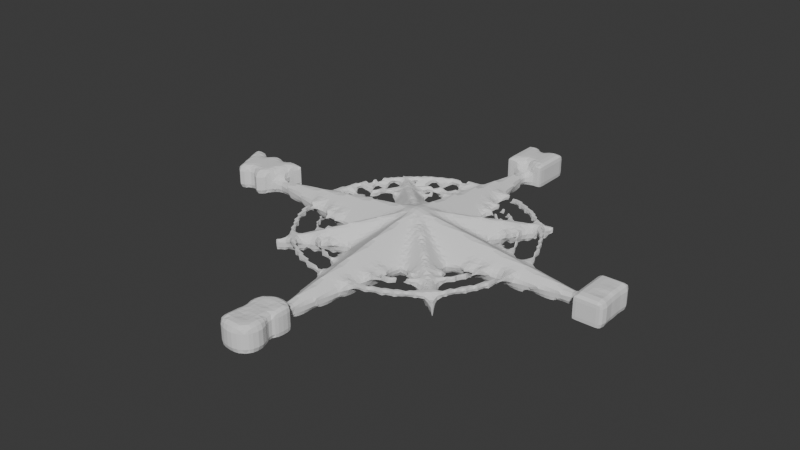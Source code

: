 # Source: Compass.blend  (saved by Blender 4.3.34; exported with 4.5.12 LTS)
import bpy
from mathutils import Matrix  # noqa: F401  (used for matrix-valued properties, if any)

bpy.ops.wm.read_factory_settings(use_empty=True)
scene = bpy.context.scene
scene.name = 'Scene'

# ---- collections
col_collection = bpy.data.collections.new('Collection'); scene.collection.children.link(col_collection)

# ---- world
world_world = bpy.data.worlds.new('World'); scene.world = world_world
world_world.use_nodes = True; world_world.node_tree.nodes.clear()
_N = world_world.node_tree.nodes; _L = world_world.node_tree.links
n0 = _N.new('ShaderNodeOutputWorld'); n0.name = 'World Output'; n0.location = (300, 300)
n1 = _N.new('ShaderNodeBackground'); n1.name = 'Background'; n1.location = (10, 300)
n1.inputs[0].default_value = (0.05088, 0.05088, 0.05088, 1.0)
_L.new(n1.outputs[0], n0.inputs[0])
n0.is_active_output = True
world_world.color = (0.05088, 0.05088, 0.05088)
world_world.sun_shadow_jitter_overblur = 0.0

# ---- meshes
me_text_001 = bpy.data.meshes.new('Text.001')
me_text_001.from_pydata([(0.1813, -0.41, -0.2836), (-0.1145, -0.06939, -0.2836), (-0.1145, -0.41, -0.2836), (-0.4265, -0.41, -0.2836), (-0.4265, 0.492, -0.2836), (-0.1886, 0.492, -0.2836), (0.1135, 0.1468, -0.2836), (0.1135, 0.492, -0.2836), (0.4255, 0.492, -0.2836), (0.4255, -0.41, -0.2836), (0.1813, -0.41, 0.2843), (-0.1145, -0.06939, 0.2843), (-0.1145, -0.41, 0.2843), (-0.4265, -0.41, 0.2843), (-0.4265, 0.492, 0.2843), (-0.1886, 0.492, 0.2843), (0.1135, 0.1468, 0.2843), (0.1135, 0.492, 0.2843), (0.4255, 0.492, 0.2843), (0.4255, -0.41, 0.2843), (0.0, -4.077, 0.5821), (4.0, -4.077, 0.0), (0.0, -0.07661, 0.0), (0.6126, -2.938, 0.0), (1.128, -3.46, 0.0), (2.005, -2.054, 0.0), (-4.0, -4.077, 0.0), (-0.6126, -2.938, 0.0), (-1.128, -3.46, 0.0), (-2.005, -2.054, 0.0), (0.0, -8.077, 0.0), (0.6126, -5.215, 0.0), (1.128, -4.693, 0.0), (2.005, -6.099, 0.0), (-0.6126, -5.215, 0.0), (-1.128, -4.693, 0.0), (-2.005, -6.099, 0.0), (7.7e-10, -4.077, 0.2921), (3.908, -4.077, -0.275), (0.0, -0.1685, -0.2751), (0.5261, -3.026, -0.2625), (1.041, -3.547, -0.2624), (1.918, -2.141, -0.2625), (-3.908, -4.077, -0.275), (-0.5261, -3.026, -0.2625), (-1.041, -3.547, -0.2624), (-1.918, -2.141, -0.2625), (0.0, -7.985, -0.2751), (0.5261, -5.128, -0.2625), (1.041, -4.607, -0.2624), (1.918, -6.012, -0.2625), (-0.5261, -5.128, -0.2625), (-1.041, -4.607, -0.2624), (-1.918, -6.012, -0.2625), (-3.447e-10, -2.405, 0.0), (-0.3262, -2.437, 0.0), (-0.6399, -2.532, 0.0), (-0.929, -2.686, 0.0), (-1.182, -2.894, 0.0), (-1.39, -3.148, 0.0), (-1.545, -3.437, 0.0), (-1.64, -3.75, 0.0), (-1.672, -4.077, 0.0), (-1.64, -4.403, 0.0), (-1.545, -4.716, 0.0), (-1.39, -5.006, 0.0), (-1.182, -5.259, 0.0), (-0.929, -5.467, 0.0), (-0.6399, -5.621, 0.0), (-0.3262, -5.717, 0.0), (-3.447e-10, -5.749, 0.0), (0.3262, -5.717, 0.0), (0.6399, -5.621, 0.0), (0.929, -5.467, 0.0), (1.182, -5.259, 0.0), (1.39, -5.006, 0.0), (1.545, -4.716, 0.0), (1.64, -4.403, 0.0), (1.672, -4.077, 0.0), (1.64, -3.75, 0.0), (1.545, -3.437, 0.0), (1.39, -3.148, 0.0), (1.182, -2.894, 0.0), (0.929, -2.686, 0.0), (0.6399, -2.532, 0.0), (0.3262, -2.437, 0.0), (-2.326e-09, -2.328, 0.0), (-0.3412, -2.361, 0.0), (-0.6692, -2.461, 0.0), (-0.9716, -2.623, 0.0), (-1.237, -2.84, 0.0), (-1.454, -3.105, 0.0), (-1.616, -3.407, 0.0), (-1.715, -3.735, 0.0), (-1.749, -4.077, 0.0), (-1.715, -4.418, 0.0), (-1.616, -4.746, 0.0), (-1.454, -5.048, 0.0), (-1.237, -5.313, 0.0), (-0.9716, -5.531, 0.0), (-0.6692, -5.692, 0.0), (-0.3412, -5.792, 0.0), (-2.326e-09, -5.825, 0.0), (0.3412, -5.792, 0.0), (0.6692, -5.692, 0.0), (0.9716, -5.531, 0.0), (1.237, -5.313, 0.0), (1.454, -5.048, 0.0), (1.616, -4.746, 0.0), (1.715, -4.418, 0.0), (1.749, -4.077, 0.0), (1.715, -3.735, 0.0), (1.616, -3.407, 0.0), (1.454, -3.105, 0.0), (1.237, -2.84, 0.0), (0.9716, -2.623, 0.0), (0.6692, -2.461, 0.0), (0.3412, -2.361, 0.0), (-0.5675, -2.23, -0.1092), (-0.4467, -2.205, -0.1092), (-0.6576, -1.779, -0.1092), (-0.5368, -1.755, -0.1092), (4.952e-08, -2.166, -1.238e-08), (-0.3727, -2.203, -1.238e-08), (-0.7311, -2.311, -1.238e-08), (-1.061, -2.488, -1.238e-08), (-1.351, -2.726, -1.238e-08), (-1.589, -3.015, -1.238e-08), (-1.765, -3.345, -1.238e-08), (-1.874, -3.704, -1.238e-08), (-1.911, -4.077, -1.238e-08), (-1.874, -4.449, -1.238e-08), (-1.765, -4.808, -1.238e-08), (-1.589, -5.138, -1.238e-08), (-1.351, -5.428, -1.238e-08), (-1.061, -5.665, -1.238e-08), (-0.7311, -5.842, -1.238e-08), (-0.3727, -5.95, -1.238e-08), (0.0, -5.987, -1.238e-08), (0.3727, -5.95, -1.238e-08), (0.7311, -5.842, -1.238e-08), (1.061, -5.665, -1.238e-08), (1.351, -5.428, -1.238e-08), (1.589, -5.138, -1.238e-08), (1.765, -4.808, -1.238e-08), (1.874, -4.449, -1.238e-08), (1.911, -4.077, -1.238e-08), (1.874, -3.704, -1.238e-08), (1.765, -3.345, -1.238e-08), (1.589, -3.015, -1.238e-08), (1.351, -2.726, -1.238e-08), (1.061, -2.488, -1.238e-08), (0.7311, -2.311, -1.238e-08), (0.3727, -2.203, -1.238e-08), (0.0, -2.078, -1.238e-08), (-0.3898, -2.117, -1.238e-08), (-0.7647, -2.23, -1.238e-08), (-1.11, -2.415, -1.238e-08), (-1.413, -2.664, -1.238e-08), (-1.661, -2.966, -1.238e-08), (-1.846, -3.312, -1.238e-08), (-1.96, -3.687, -1.238e-08), (-1.998, -4.077, -1.238e-08), (-1.96, -4.466, -1.238e-08), (-1.846, -4.841, -1.238e-08), (-1.661, -5.187, -1.238e-08), (-1.413, -5.49, -1.238e-08), (-1.11, -5.738, -1.238e-08), (-0.7647, -5.923, -1.238e-08), (-0.3898, -6.036, -1.238e-08), (9.905e-08, -6.075, -1.238e-08), (0.3898, -6.036, -1.238e-08), (0.7647, -5.923, -1.238e-08), (1.11, -5.738, -1.238e-08), (1.413, -5.49, -1.238e-08), (1.661, -5.187, -1.238e-08), (1.846, -4.841, -1.238e-08), (1.96, -4.466, -1.238e-08), (1.998, -4.077, -1.238e-08), (1.96, -3.687, -1.238e-08), (1.846, -3.312, -1.238e-08), (1.661, -2.966, -1.238e-08), (1.413, -2.664, -1.238e-08), (1.11, -2.415, -1.238e-08), (0.7647, -2.23, -1.238e-08), (0.3898, -2.117, -1.238e-08), (4.952e-08, -1.727, -1.238e-08), (-0.4584, -1.772, -1.238e-08), (-0.8991, -1.906, -1.238e-08), (-1.305, -2.123, -1.238e-08), (-1.661, -2.415, -1.238e-08), (-1.953, -2.771, -1.238e-08), (-2.171, -3.178, -1.238e-08), (-2.304, -3.618, -1.238e-08), (-2.349, -4.077, -1.238e-08), (-2.304, -4.535, -1.238e-08), (-2.171, -4.976, -1.238e-08), (-1.953, -5.382, -1.238e-08), (-1.661, -5.738, -1.238e-08), (-1.305, -6.03, -1.238e-08), (-0.8991, -6.247, -1.238e-08), (-0.4584, -6.381, -1.238e-08), (0.0, -6.426, -1.238e-08), (0.4584, -6.381, -1.238e-08), (0.8991, -6.247, -1.238e-08), (1.305, -6.03, -1.238e-08), (1.661, -5.738, -1.238e-08), (1.953, -5.382, -1.238e-08), (2.171, -4.976, -1.238e-08), (2.304, -4.535, -1.238e-08), (2.349, -4.077, -1.238e-08), (2.304, -3.618, -1.238e-08), (2.171, -3.178, -1.238e-08), (1.953, -2.771, -1.238e-08), (1.661, -2.415, -1.238e-08), (1.305, -2.123, -1.238e-08), (0.8991, -1.906, -1.238e-08), (0.4584, -1.772, -1.238e-08), (4.952e-08, -1.619, -1.238e-08), (-0.4794, -1.667, -1.238e-08), (-0.9403, -1.806, -1.238e-08), (-1.365, -2.033, -1.238e-08), (-1.738, -2.339, -1.238e-08), (-2.043, -2.711, -1.238e-08), (-2.27, -3.136, -1.238e-08), (-2.41, -3.597, -1.238e-08), (-2.457, -4.077, -1.238e-08), (-2.41, -4.556, -1.238e-08), (-2.27, -5.017, -1.238e-08), (-2.043, -5.442, -1.238e-08), (-1.738, -5.814, -1.238e-08), (-1.365, -6.12, -1.238e-08), (-0.9403, -6.347, -1.238e-08), (-0.4794, -6.487, -1.238e-08), (0.0, -6.534, -1.238e-08), (0.4794, -6.487, -1.238e-08), (0.9403, -6.347, -1.238e-08), (1.365, -6.12, -1.238e-08), (1.738, -5.814, -1.238e-08), (2.043, -5.442, -1.238e-08), (2.27, -5.017, -1.238e-08), (2.41, -4.556, -1.238e-08), (2.457, -4.077, -1.238e-08), (2.41, -3.597, -1.238e-08), (2.27, -3.136, -1.238e-08), (2.043, -2.711, -1.238e-08), (1.738, -2.339, -1.238e-08), (1.365, -2.033, -1.238e-08), (0.9403, -1.806, -1.238e-08), (0.4794, -1.667, -1.238e-08), (-1.157, -2.516, -0.1092), (-1.057, -2.443, -0.1092), (-1.428, -2.145, -0.1092), (-1.328, -2.072, -0.1092), (-0.8744, -2.355, -0.1092), (-0.7626, -2.303, -0.1092), (-1.068, -1.938, -0.1092), (-0.9559, -1.887, -0.1092), (-1.652, -3.005, -0.1092), (-1.592, -2.897, -0.1092), (-2.053, -2.782, -0.1092), (-1.993, -2.674, -0.1092), (-2.285, -3.378, -1.857e-08), (-1.938, -3.615, -0.1092), (-1.899, -3.499, -0.1092), (-2.373, -3.467, -0.1092), (-2.333, -3.35, -0.1092), (-1.799, -3.322, -0.1092), (-1.737, -3.215, -0.1092), (-2.197, -3.091, -0.1092), (-2.135, -2.984, -0.1092), (-0.3262, -2.437, 0.1216), (-3.447e-10, -2.405, 0.1216), (-0.6399, -2.532, 0.1216), (-0.929, -2.686, 0.1216), (-1.182, -2.894, 0.1216), (-1.39, -3.148, 0.1216), (-1.545, -3.437, 0.1216), (-1.64, -3.75, 0.1216), (-1.672, -4.077, 0.1216), (-1.64, -4.403, 0.1216), (-1.545, -4.716, 0.1216), (-1.39, -5.006, 0.1216), (-1.182, -5.259, 0.1216), (-0.929, -5.467, 0.1216), (-0.6399, -5.621, 0.1216), (-0.3262, -5.717, 0.1216), (-3.447e-10, -5.749, 0.1216), (0.3262, -5.717, 0.1216), (0.6399, -5.621, 0.1216), (0.929, -5.467, 0.1216), (1.182, -5.259, 0.1216), (1.39, -5.006, 0.1216), (1.545, -4.716, 0.1216), (1.64, -4.403, 0.1216), (1.672, -4.077, 0.1216), (1.64, -3.75, 0.1216), (1.545, -3.437, 0.1216), (1.39, -3.148, 0.1216), (1.182, -2.894, 0.1216), (0.929, -2.686, 0.1216), (0.6399, -2.532, 0.1216), (0.3262, -2.437, 0.1216), (-0.3412, -2.361, 0.1216), (-2.326e-09, -2.328, 0.1216), (-0.6692, -2.461, 0.1216), (-0.9716, -2.623, 0.1216), (-1.237, -2.84, 0.1216), (-1.454, -3.105, 0.1216), (-1.616, -3.407, 0.1216), (-1.715, -3.735, 0.1216), (-1.749, -4.077, 0.1216), (-1.715, -4.418, 0.1216), (-1.616, -4.746, 0.1216), (-1.454, -5.048, 0.1216), (-1.237, -5.313, 0.1216), (-0.9716, -5.531, 0.1216), (-0.6692, -5.692, 0.1216), (-0.3412, -5.792, 0.1216), (-2.326e-09, -5.825, 0.1216), (0.3412, -5.792, 0.1216), (0.6692, -5.692, 0.1216), (0.9716, -5.531, 0.1216), (1.237, -5.313, 0.1216), (1.454, -5.048, 0.1216), (1.616, -4.746, 0.1216), (1.715, -4.418, 0.1216), (1.749, -4.077, 0.1216), (1.715, -3.735, 0.1216), (1.616, -3.407, 0.1216), (1.454, -3.105, 0.1216), (1.237, -2.84, 0.1216), (0.9716, -2.623, 0.1216), (0.6692, -2.461, 0.1216), (0.3412, -2.361, 0.1216), (-0.6576, -1.779, 0.01236), (-0.5675, -2.23, 0.01236), (-0.4467, -2.205, 0.01236), (-0.5368, -1.755, 0.01236), (-0.3727, -2.203, 0.1216), (4.952e-08, -2.166, 0.1216), (-0.7311, -2.311, 0.1216), (-1.061, -2.488, 0.1216), (-1.351, -2.726, 0.1216), (-1.589, -3.015, 0.1216), (-1.765, -3.345, 0.1216), (-1.874, -3.704, 0.1216), (-1.911, -4.077, 0.1216), (-1.874, -4.449, 0.1216), (-1.765, -4.808, 0.1216), (-1.589, -5.138, 0.1216), (-1.351, -5.428, 0.1216), (-1.061, -5.665, 0.1216), (-0.7311, -5.842, 0.1216), (-0.3727, -5.95, 0.1216), (0.0, -5.987, 0.1216), (0.3727, -5.95, 0.1216), (0.7311, -5.842, 0.1216), (1.061, -5.665, 0.1216), (1.351, -5.428, 0.1216), (1.589, -5.138, 0.1216), (1.765, -4.808, 0.1216), (1.874, -4.449, 0.1216), (1.911, -4.077, 0.1216), (1.874, -3.704, 0.1216), (1.765, -3.345, 0.1216), (1.589, -3.015, 0.1216), (1.351, -2.726, 0.1216), (1.061, -2.488, 0.1216), (0.7311, -2.311, 0.1216), (0.3727, -2.203, 0.1216), (-0.3898, -2.117, 0.1216), (0.0, -2.078, 0.1216), (-0.7647, -2.23, 0.1216), (-1.11, -2.415, 0.1216), (-1.413, -2.664, 0.1216), (-1.661, -2.966, 0.1216), (-1.846, -3.312, 0.1216), (-1.96, -3.687, 0.1216), (-1.998, -4.077, 0.1216), (-1.96, -4.466, 0.1216), (-1.846, -4.841, 0.1216), (-1.661, -5.187, 0.1216), (-1.413, -5.49, 0.1216), (-1.11, -5.738, 0.1216), (-0.7647, -5.923, 0.1216), (-0.3898, -6.036, 0.1216), (9.905e-08, -6.075, 0.1216), (0.3898, -6.036, 0.1216), (0.7647, -5.923, 0.1216), (1.11, -5.738, 0.1216), (1.413, -5.49, 0.1216), (1.661, -5.187, 0.1216), (1.846, -4.841, 0.1216), (1.96, -4.466, 0.1216), (1.998, -4.077, 0.1216), (1.96, -3.687, 0.1216), (1.846, -3.312, 0.1216), (1.661, -2.966, 0.1216), (1.413, -2.664, 0.1216), (1.11, -2.415, 0.1216), (0.7647, -2.23, 0.1216), (0.3898, -2.117, 0.1216), (-0.4584, -1.772, 0.1216), (4.952e-08, -1.727, 0.1216), (-0.8991, -1.906, 0.1216), (-1.305, -2.123, 0.1216), (-1.661, -2.415, 0.1216), (-1.953, -2.771, 0.1216), (-2.171, -3.178, 0.1216), (-2.304, -3.618, 0.1216), (-2.349, -4.077, 0.1216), (-2.304, -4.535, 0.1216), (-2.171, -4.976, 0.1216), (-1.953, -5.382, 0.1216), (-1.661, -5.738, 0.1216), (-1.305, -6.03, 0.1216), (-0.8991, -6.247, 0.1216), (-0.4584, -6.381, 0.1216), (0.0, -6.426, 0.1216), (0.4584, -6.381, 0.1216), (0.8991, -6.247, 0.1216), (1.305, -6.03, 0.1216), (1.661, -5.738, 0.1216), (1.953, -5.382, 0.1216), (2.171, -4.976, 0.1216), (2.304, -4.535, 0.1216), (2.349, -4.077, 0.1216), (2.304, -3.618, 0.1216), (2.171, -3.178, 0.1216), (1.953, -2.771, 0.1216), (1.661, -2.415, 0.1216), (1.305, -2.123, 0.1216), (0.8991, -1.906, 0.1216), (0.4584, -1.772, 0.1216), (-0.4794, -1.667, 0.1216), (4.952e-08, -1.619, 0.1216), (-0.9403, -1.806, 0.1216), (-1.365, -2.033, 0.1216), (-1.738, -2.339, 0.1216), (-2.043, -2.711, 0.1216), (-2.27, -3.136, 0.1216), (-2.41, -3.597, 0.1216), (-2.457, -4.077, 0.1216), (-2.41, -4.556, 0.1216), (-2.27, -5.017, 0.1216), (-2.043, -5.442, 0.1216), (-1.738, -5.814, 0.1216), (-1.365, -6.12, 0.1216), (-0.9403, -6.347, 0.1216), (-0.4794, -6.487, 0.1216), (0.0, -6.534, 0.1216), (0.4794, -6.487, 0.1216), (0.9403, -6.347, 0.1216), (1.365, -6.12, 0.1216), (1.738, -5.814, 0.1216), (2.043, -5.442, 0.1216), (2.27, -5.017, 0.1216), (2.41, -4.556, 0.1216), (2.457, -4.077, 0.1216), (2.41, -3.597, 0.1216), (2.27, -3.136, 0.1216), (2.043, -2.711, 0.1216), (1.738, -2.339, 0.1216), (1.365, -2.033, 0.1216), (0.9403, -1.806, 0.1216), (0.4794, -1.667, 0.1216), (-1.428, -2.145, 0.01236), (-1.157, -2.516, 0.01236), (-1.057, -2.443, 0.01236), (-1.328, -2.072, 0.01236), (-1.068, -1.938, 0.01236), (-0.8744, -2.355, 0.01236), (-0.7626, -2.303, 0.01236), (-0.9559, -1.887, 0.01236), (-1.652, -3.005, 0.01236), (-2.053, -2.782, 0.01236), (-1.592, -2.897, 0.01236), (-1.993, -2.674, 0.01236), (-1.938, -3.615, 0.01236), (-2.373, -3.467, 0.01236), (-1.899, -3.499, 0.01236), (-2.333, -3.35, 0.01236), (-1.799, -3.322, 0.01236), (-2.197, -3.091, 0.01236), (-1.737, -3.215, 0.01236), (-2.135, -2.984, 0.01236), (-4.125, -4.493, -0.2836), (-4.275, -4.119, -0.2836), (-4.426, -4.493, -0.2836), (-4.594, -4.493, -0.2836), (-4.958, -3.585, -0.2836), (-4.623, -3.585, -0.2836), (-4.509, -3.869, -0.2836), (-4.395, -3.585, -0.2836), (-4.153, -3.585, -0.2836), (-4.039, -3.868, -0.2836), (-3.926, -3.585, -0.2836), (-3.592, -3.585, -0.2836), (-3.957, -4.493, -0.2836), (-4.125, -4.493, 0.2843), (-4.275, -4.119, 0.2843), (-4.426, -4.493, 0.2843), (-4.594, -4.493, 0.2843), (-4.958, -3.585, 0.2843), (-4.623, -3.585, 0.2843), (-4.509, -3.869, 0.2843), (-4.395, -3.585, 0.2843), (-4.153, -3.585, 0.2843), (-4.039, -3.868, 0.2843), (-3.926, -3.585, 0.2843), (-3.592, -3.585, 0.2843), (-3.957, -4.493, 0.2843), (3.998, -3.773, -0.2836), (3.998, -3.905, -0.2836), (4.345, -3.905, -0.2836), (4.345, -4.139, -0.2836), (3.998, -4.139, -0.2836), (3.998, -4.278, -0.2836), (4.369, -4.278, -0.2836), (4.369, -4.512, -0.2836), (3.752, -4.512, -0.2836), (3.752, -3.54, -0.2836), (4.358, -3.54, -0.2836), (4.358, -3.773, -0.2836), (3.998, -3.773, 0.2843), (3.998, -3.905, 0.2843), (4.345, -3.905, 0.2843), (4.345, -4.139, 0.2843), (3.998, -4.139, 0.2843), (3.998, -4.278, 0.2843), (4.369, -4.278, 0.2843), (4.369, -4.512, 0.2843), (3.752, -4.512, 0.2843), (3.752, -3.54, 0.2843), (4.358, -3.54, 0.2843), (4.358, -3.773, 0.2843), (0.1879, -8.106, -0.2836), (0.1696, -8.092, -0.2836), (0.1519, -8.079, -0.2836), (0.1346, -8.069, -0.2836), (0.118, -8.06, -0.2836), (0.1018, -8.053, -0.2836), (0.08621, -8.047, -0.2836), (0.07109, -8.043, -0.2836), (0.05646, -8.04, -0.2836), (0.04227, -8.037, -0.2836), (0.02852, -8.036, -0.2836), (0.01579, -8.036, -0.2836), (-0.001302, -8.037, -0.2836), (-0.01624, -8.039, -0.2836), (-0.02941, -8.042, -0.2836), (-0.04068, -8.046, -0.2836), (-0.05, -8.05, -0.2836), (-0.05736, -8.055, -0.2836), (-0.06289, -8.06, -0.2836), (-0.06683, -8.064, -0.2836), (-0.06953, -8.069, -0.2836), (-0.07134, -8.073, -0.2836), (-0.07249, -8.077, -0.2836), (-0.07259, -8.079, -0.2836), (-0.06835, -8.101, -0.2836), (-0.05659, -8.12, -0.2836), (-0.03117, -8.144, -0.2836), (0.008128, -8.171, -0.2836), (0.05791, -8.2, -0.2836), (0.1144, -8.232, -0.2836), (0.174, -8.269, -0.2836), (0.2334, -8.313, -0.2836), (0.2887, -8.367, -0.2836), (0.3349, -8.435, -0.2836), (0.366, -8.516, -0.2836), (0.3768, -8.608, -0.2836), (0.3735, -8.66, -0.2836), (0.3642, -8.708, -0.2836), (0.3489, -8.753, -0.2836), (0.328, -8.795, -0.2836), (0.3018, -8.833, -0.2836), (0.2707, -8.868, -0.2836), (0.2352, -8.897, -0.2836), (0.1959, -8.923, -0.2836), (0.1531, -8.942, -0.2836), (0.1074, -8.957, -0.2836), (0.05927, -8.966, -0.2836), (0.01053, -8.969, 0.0), (-0.02221, -8.968, 0.0), (-0.05294, -8.966, 0.0), (-0.08308, -8.962, -0.2836), (-0.1127, -8.957, -0.2836), (-0.1417, -8.95, -0.2836), (-0.1701, -8.941, -0.2836), (-0.1979, -8.931, -0.2836), (-0.2251, -8.92, -0.2836), (-0.2517, -8.906, -0.2836), (-0.2777, -8.891, -0.2836), (-0.303, -8.875, -0.2836), (-0.3582, -8.836, -0.2836), (-0.3582, -8.396, -0.2836), (-0.2053, -8.58, -0.2836), (-0.1884, -8.599, -0.2836), (-0.171, -8.615, -0.2836), (-0.1534, -8.629, -0.2836), (-0.1357, -8.642, -0.2836), (-0.1177, -8.653, -0.2836), (-0.09967, -8.662, -0.2836), (-0.08153, -8.669, -0.2836), (-0.06329, -8.675, -0.2836), (-0.04492, -8.679, -0.2836), (-0.02638, -8.681, -0.2836), (-0.00799, -8.682, -0.2836), (0.01168, -8.681, -0.2836), (0.02798, -8.678, -0.2836), (0.04152, -8.674, -0.2836), (0.05261, -8.669, -0.2836), (0.0616, -8.664, -0.2836), (0.0688, -8.658, -0.2836), (0.07446, -8.652, -0.2836), (0.07878, -8.646, -0.2836), (0.08188, -8.641, -0.2836), (0.08386, -8.635, -0.2836), (0.08488, -8.631, -0.2836), (0.08485, -8.631, 0.0), (0.07993, -8.603, -0.2836), (0.06645, -8.579, -0.2836), (0.04017, -8.552, -0.2836), (0.001029, -8.521, -0.2836), (-0.04803, -8.49, -0.2836), (-0.1034, -8.456, -0.2836), (-0.1618, -8.419, -0.2836), (-0.22, -8.377, -0.2836), (-0.2746, -8.326, -0.2836), (-0.3212, -8.264, -0.2836), (-0.3534, -8.189, -0.2836), (-0.3646, -8.106, -0.2836), (-0.3613, -8.052, -0.2836), (-0.3517, -8.004, -0.2836), (-0.3357, -7.958, -0.2836), (-0.3135, -7.915, -0.2836), (-0.2855, -7.877, -0.2836), (-0.2521, -7.843, -0.2836), (-0.2141, -7.814, -0.2836), (-0.172, -7.791, -0.2836), (-0.1264, -7.773, -0.2836), (-0.07772, -7.76, -0.2836), (-0.02637, -7.752, -0.2836), (0.02658, -7.749, 0.0), (0.05116, -7.75, 0.0), (0.07483, -7.752, 0.0), (0.09843, -7.755, -0.2836), (0.1219, -7.759, -0.2836), (0.1452, -7.764, -0.2836), (0.1684, -7.771, -0.2836), (0.1913, -7.779, -0.2836), (0.214, -7.788, -0.2836), (0.2363, -7.798, -0.2836), (0.2584, -7.809, -0.2836), (0.2801, -7.822, -0.2836), (0.3353, -7.857, -0.2836), (0.3353, -8.238, -0.2836), (0.1879, -8.106, 0.2843), (0.1696, -8.092, 0.2843), (0.1519, -8.079, 0.2843), (0.1346, -8.069, 0.2843), (0.118, -8.06, 0.2843), (0.1018, -8.053, 0.2843), (0.08621, -8.047, 0.2843), (0.07109, -8.043, 0.2843), (0.05646, -8.04, 0.2843), (0.04227, -8.037, 0.2843), (0.02852, -8.036, 0.2843), (0.01579, -8.036, 0.2843), (-0.001302, -8.037, 0.2843), (-0.01624, -8.039, 0.2843), (-0.02941, -8.042, 0.2843), (-0.04068, -8.046, 0.2843), (-0.05, -8.05, 0.2843), (-0.05736, -8.055, 0.2843), (-0.06289, -8.06, 0.2843), (-0.06683, -8.064, 0.2843), (-0.06953, -8.069, 0.2843), (-0.07134, -8.073, 0.2843), (-0.07249, -8.077, 0.2843), (-0.07259, -8.079, 0.2843), (-0.06835, -8.101, 0.2843), (-0.05659, -8.12, 0.2843), (-0.03117, -8.144, 0.2843), (0.008128, -8.171, 0.2843), (0.05791, -8.2, 0.2843), (0.1144, -8.232, 0.2843), (0.174, -8.269, 0.2843), (0.2334, -8.313, 0.2843), (0.2887, -8.367, 0.2843), (0.3349, -8.435, 0.2843), (0.366, -8.516, 0.2843), (0.3768, -8.608, 0.2843), (0.3735, -8.66, 0.2843), (0.3642, -8.708, 0.2843), (0.3489, -8.753, 0.2843), (0.328, -8.795, 0.2843), (0.3018, -8.833, 0.2843), (0.2707, -8.868, 0.2843), (0.2352, -8.897, 0.2843), (0.1959, -8.923, 0.2843), (0.1531, -8.942, 0.2843), (0.1074, -8.957, 0.2843), (0.05927, -8.966, 0.2843), (0.01053, -8.969, 0.2843), (-0.02221, -8.968, 0.2843), (-0.05294, -8.966, 0.2843), (-0.08308, -8.962, 0.2843), (-0.1127, -8.957, 0.2843), (-0.1417, -8.95, 0.2843), (-0.1701, -8.941, 0.2843), (-0.1979, -8.931, 0.2843), (-0.2251, -8.92, 0.2843), (-0.2517, -8.906, 0.2843), (-0.2777, -8.891, 0.2843), (-0.303, -8.875, 0.2843), (-0.3582, -8.836, 0.2843), (-0.3582, -8.396, 0.2843), (-0.2053, -8.58, 0.2843), (-0.1884, -8.599, 0.2843), (-0.171, -8.615, 0.2843), (-0.1534, -8.629, 0.2843), (-0.1357, -8.642, 0.2843), (-0.1177, -8.653, 0.2843), (-0.09967, -8.662, 0.2843), (-0.08153, -8.669, 0.2843), (-0.06329, -8.675, 0.2843), (-0.04492, -8.679, 0.2843), (-0.02638, -8.681, 0.2843), (-0.00799, -8.682, 0.2843), (0.01168, -8.681, 0.2843), (0.02798, -8.678, 0.2843), (0.04152, -8.674, 0.2843), (0.05261, -8.669, 0.2843), (0.0616, -8.664, 0.2843), (0.0688, -8.658, 0.2843), (0.07446, -8.652, 0.2843), (0.07878, -8.646, 0.2843), (0.08188, -8.641, 0.2843), (0.08386, -8.635, 0.2843), (0.08488, -8.631, 0.2843), (0.08485, -8.631, 0.2843), (0.07993, -8.603, 0.2843), (0.06645, -8.579, 0.2843), (0.04017, -8.552, 0.2843), (0.001029, -8.521, 0.2843), (-0.04803, -8.49, 0.2843), (-0.1034, -8.456, 0.2843), (-0.1618, -8.419, 0.2843), (-0.22, -8.377, 0.2843), (-0.2746, -8.326, 0.2843), (-0.3212, -8.264, 0.2843), (-0.3534, -8.189, 0.2843), (-0.3646, -8.106, 0.2843), (-0.3613, -8.052, 0.2843), (-0.3517, -8.004, 0.2843), (-0.3357, -7.958, 0.2843), (-0.3135, -7.915, 0.2843), (-0.2855, -7.877, 0.2843), (-0.2521, -7.843, 0.2843), (-0.2141, -7.814, 0.2843), (-0.172, -7.791, 0.2843), (-0.1264, -7.773, 0.2843), (-0.07772, -7.76, 0.2843), (-0.02637, -7.752, 0.2843), (0.02658, -7.749, 0.2843), (0.05116, -7.75, 0.2843), (0.07483, -7.752, 0.2843), (0.09843, -7.755, 0.2843), (0.1219, -7.759, 0.2843), (0.1452, -7.764, 0.2843), (0.1684, -7.771, 0.2843), (0.1913, -7.779, 0.2843), (0.214, -7.788, 0.2843), (0.2363, -7.798, 0.2843), (0.2584, -7.809, 0.2843), (0.2801, -7.822, 0.2843), (0.3353, -7.857, 0.2843), (0.3353, -8.238, 0.2843)], [], [(3, 4, 5), (3, 5, 1), (1, 5, 6), (6, 7, 8), (6, 8, 9), (1, 6, 9), (3, 1, 2), (0, 1, 9), (13, 15, 14), (13, 11, 15), (11, 16, 15), (16, 18, 17), (16, 19, 18), (11, 19, 16), (13, 12, 11), (10, 19, 11), (6, 5, 15, 16), (3, 2, 12, 13), (4, 3, 13, 14), (7, 6, 16, 17), (2, 1, 11, 12), (9, 8, 18, 19), (1, 0, 10, 11), (5, 4, 14, 15), (8, 7, 17, 18), (0, 9, 19, 10), (21, 24, 25, 20), (22, 20, 25, 23), (26, 20, 29, 28), (22, 27, 29, 20), (21, 20, 33, 32), (30, 31, 33, 20), (26, 35, 36, 20), (30, 20, 36, 34), (38, 37, 42, 41), (39, 40, 42, 37), (43, 45, 46, 37), (39, 37, 46, 44), (38, 49, 50, 37), (47, 37, 50, 48), (43, 37, 53, 52), (47, 51, 53, 37), (22, 23, 40, 39), (24, 21, 38, 41), (23, 25, 42, 40), (25, 24, 41, 42), (27, 22, 39, 44), (26, 28, 45, 43), (29, 27, 44, 46), (28, 29, 46, 45), (31, 30, 47, 48), (21, 32, 49, 38), (33, 31, 48, 50), (32, 33, 50, 49), (30, 34, 51, 47), (35, 26, 43, 52), (34, 36, 53, 51), (36, 35, 52, 53), (84, 85, 117, 116), (83, 84, 116, 115), (82, 83, 115, 114), (81, 82, 114, 113), (80, 81, 113, 112), (79, 80, 112, 111), (78, 79, 111, 110), (77, 78, 110, 109), (76, 77, 109, 108), (75, 76, 108, 107), (74, 75, 107, 106), (73, 74, 106, 105), (72, 73, 105, 104), (71, 72, 104, 103), (70, 71, 103, 102), (69, 70, 102, 101), (68, 69, 101, 100), (67, 68, 100, 99), (66, 67, 99, 98), (65, 66, 98, 97), (64, 65, 97, 96), (63, 64, 96, 95), (62, 63, 95, 94), (61, 62, 94, 93), (60, 61, 93, 92), (59, 60, 92, 91), (58, 59, 91, 90), (57, 58, 90, 89), (56, 57, 89, 88), (55, 56, 88, 87), (54, 55, 87, 86), (85, 54, 86, 117), (118, 120, 121, 119), (152, 153, 185, 184), (151, 152, 184, 183), (150, 151, 183, 182), (149, 150, 182, 181), (148, 149, 181, 180), (147, 148, 180, 179), (146, 147, 179, 178), (145, 146, 178, 177), (144, 145, 177, 176), (143, 144, 176, 175), (142, 143, 175, 174), (141, 142, 174, 173), (140, 141, 173, 172), (139, 140, 172, 171), (138, 139, 171, 170), (137, 138, 170, 169), (136, 137, 169, 168), (135, 136, 168, 167), (134, 135, 167, 166), (133, 134, 166, 165), (132, 133, 165, 164), (131, 132, 164, 163), (130, 131, 163, 162), (129, 130, 162, 161), (128, 129, 161, 160), (127, 128, 160, 159), (126, 127, 159, 158), (125, 126, 158, 157), (124, 125, 157, 156), (123, 124, 156, 155), (122, 123, 155, 154), (153, 122, 154, 185), (216, 217, 249, 248), (215, 216, 248, 247), (214, 215, 247, 246), (213, 214, 246, 245), (212, 213, 245, 244), (211, 212, 244, 243), (210, 211, 243, 242), (209, 210, 242, 241), (208, 209, 241, 240), (207, 208, 240, 239), (206, 207, 239, 238), (205, 206, 238, 237), (204, 205, 237, 236), (203, 204, 236, 235), (202, 203, 235, 234), (201, 202, 234, 233), (200, 201, 233, 232), (199, 200, 232, 231), (198, 199, 231, 230), (197, 198, 230, 229), (196, 197, 229, 228), (195, 196, 228, 227), (194, 195, 227, 226), (193, 194, 226, 225), (192, 193, 225, 224), (191, 192, 224, 223), (190, 191, 223, 222), (189, 190, 222, 221), (188, 189, 221, 220), (187, 188, 220, 219), (186, 187, 219, 218), (217, 186, 218, 249), (250, 252, 253, 251), (254, 256, 257, 255), (258, 260, 261, 259), (263, 265, 266, 264), (267, 269, 270, 268), (301, 333, 334, 302), (300, 332, 333, 301), (299, 331, 332, 300), (298, 330, 331, 299), (297, 329, 330, 298), (296, 328, 329, 297), (295, 327, 328, 296), (294, 326, 327, 295), (293, 325, 326, 294), (292, 324, 325, 293), (291, 323, 324, 292), (290, 322, 323, 291), (289, 321, 322, 290), (288, 320, 321, 289), (287, 319, 320, 288), (286, 318, 319, 287), (285, 317, 318, 286), (284, 316, 317, 285), (283, 315, 316, 284), (282, 314, 315, 283), (281, 313, 314, 282), (280, 312, 313, 281), (279, 311, 312, 280), (278, 310, 311, 279), (277, 309, 310, 278), (276, 308, 309, 277), (275, 307, 308, 276), (274, 306, 307, 275), (273, 305, 306, 274), (271, 303, 305, 273), (272, 304, 303, 271), (302, 334, 304, 272), (336, 337, 338, 335), (369, 401, 402, 370), (368, 400, 401, 369), (367, 399, 400, 368), (366, 398, 399, 367), (365, 397, 398, 366), (364, 396, 397, 365), (363, 395, 396, 364), (362, 394, 395, 363), (361, 393, 394, 362), (360, 392, 393, 361), (359, 391, 392, 360), (358, 390, 391, 359), (357, 389, 390, 358), (356, 388, 389, 357), (355, 387, 388, 356), (354, 386, 387, 355), (353, 385, 386, 354), (352, 384, 385, 353), (351, 383, 384, 352), (350, 382, 383, 351), (349, 381, 382, 350), (348, 380, 381, 349), (347, 379, 380, 348), (346, 378, 379, 347), (345, 377, 378, 346), (344, 376, 377, 345), (343, 375, 376, 344), (342, 374, 375, 343), (341, 373, 374, 342), (339, 371, 373, 341), (340, 372, 371, 339), (370, 402, 372, 340), (433, 465, 466, 434), (432, 464, 465, 433), (431, 463, 464, 432), (430, 462, 463, 431), (429, 461, 462, 430), (428, 460, 461, 429), (427, 459, 460, 428), (426, 458, 459, 427), (425, 457, 458, 426), (424, 456, 457, 425), (423, 455, 456, 424), (422, 454, 455, 423), (421, 453, 454, 422), (420, 452, 453, 421), (419, 451, 452, 420), (418, 450, 451, 419), (417, 449, 450, 418), (416, 448, 449, 417), (415, 447, 448, 416), (414, 446, 447, 415), (413, 445, 446, 414), (412, 444, 445, 413), (411, 443, 444, 412), (410, 442, 443, 411), (409, 441, 442, 410), (408, 440, 441, 409), (407, 439, 440, 408), (406, 438, 439, 407), (405, 437, 438, 406), (403, 435, 437, 405), (404, 436, 435, 403), (434, 466, 436, 404), (468, 469, 470, 467), (472, 473, 474, 471), (475, 477, 478, 476), (479, 481, 482, 480), (483, 485, 486, 484), (189, 188, 405, 406), (261, 260, 476, 478), (190, 189, 406, 407), (265, 263, 479, 480), (191, 190, 407, 408), (120, 118, 336, 335), (263, 264, 481, 479), (192, 191, 408, 409), (118, 119, 337, 336), (264, 266, 482, 481), (193, 192, 409, 410), (119, 121, 338, 337), (266, 265, 480, 482), (194, 193, 410, 411), (121, 120, 335, 338), (269, 267, 483, 484), (195, 194, 411, 412), (123, 122, 340, 339), (267, 268, 485, 483), (196, 195, 412, 413), (124, 123, 339, 341), (268, 270, 486, 485), (197, 196, 413, 414), (125, 124, 341, 342), (270, 269, 484, 486), (198, 197, 414, 415), (126, 125, 342, 343), (199, 198, 415, 416), (127, 126, 343, 344), (55, 54, 272, 271), (200, 199, 416, 417), (128, 127, 344, 345), (56, 55, 271, 273), (201, 200, 417, 418), (129, 128, 345, 346), (57, 56, 273, 274), (202, 201, 418, 419), (130, 129, 346, 347), (58, 57, 274, 275), (203, 202, 419, 420), (131, 130, 347, 348), (59, 58, 275, 276), (204, 203, 420, 421), (132, 131, 348, 349), (60, 59, 276, 277), (205, 204, 421, 422), (133, 132, 349, 350), (61, 60, 277, 278), (206, 205, 422, 423), (134, 133, 350, 351), (62, 61, 278, 279), (207, 206, 423, 424), (135, 134, 351, 352), (63, 62, 279, 280), (208, 207, 424, 425), (136, 135, 352, 353), (64, 63, 280, 281), (209, 208, 425, 426), (137, 136, 353, 354), (65, 64, 281, 282), (210, 209, 426, 427), (138, 137, 354, 355), (66, 65, 282, 283), (211, 210, 427, 428), (139, 138, 355, 356), (67, 66, 283, 284), (212, 211, 428, 429), (140, 139, 356, 357), (68, 67, 284, 285), (213, 212, 429, 430), (141, 140, 357, 358), (69, 68, 285, 286), (214, 213, 430, 431), (142, 141, 358, 359), (70, 69, 286, 287), (215, 214, 431, 432), (143, 142, 359, 360), (71, 70, 287, 288), (216, 215, 432, 433), (144, 143, 360, 361), (72, 71, 288, 289), (217, 216, 433, 434), (145, 144, 361, 362), (73, 72, 289, 290), (186, 217, 434, 404), (146, 145, 362, 363), (74, 73, 290, 291), (218, 219, 435, 436), (147, 146, 363, 364), (75, 74, 291, 292), (219, 220, 437, 435), (148, 147, 364, 365), (76, 75, 292, 293), (220, 221, 438, 437), (149, 148, 365, 366), (77, 76, 293, 294), (221, 222, 439, 438), (150, 149, 366, 367), (78, 77, 294, 295), (222, 223, 440, 439), (151, 150, 367, 368), (79, 78, 295, 296), (223, 224, 441, 440), (152, 151, 368, 369), (80, 79, 296, 297), (224, 225, 442, 441), (153, 152, 369, 370), (81, 80, 297, 298), (225, 226, 443, 442), (122, 153, 370, 340), (82, 81, 298, 299), (226, 227, 444, 443), (154, 155, 371, 372), (83, 82, 299, 300), (227, 228, 445, 444), (155, 156, 373, 371), (84, 83, 300, 301), (228, 229, 446, 445), (156, 157, 374, 373), (85, 84, 301, 302), (229, 230, 447, 446), (157, 158, 375, 374), (54, 85, 302, 272), (230, 231, 448, 447), (158, 159, 376, 375), (86, 87, 303, 304), (231, 232, 449, 448), (159, 160, 377, 376), (87, 88, 305, 303), (232, 233, 450, 449), (160, 161, 378, 377), (88, 89, 306, 305), (233, 234, 451, 450), (161, 162, 379, 378), (89, 90, 307, 306), (234, 235, 452, 451), (162, 163, 380, 379), (90, 91, 308, 307), (235, 236, 453, 452), (163, 164, 381, 380), (91, 92, 309, 308), (236, 237, 454, 453), (164, 165, 382, 381), (92, 93, 310, 309), (237, 238, 455, 454), (165, 166, 383, 382), (93, 94, 311, 310), (238, 239, 456, 455), (166, 167, 384, 383), (94, 95, 312, 311), (239, 240, 457, 456), (167, 168, 385, 384), (95, 96, 313, 312), (240, 241, 458, 457), (168, 169, 386, 385), (96, 97, 314, 313), (241, 242, 459, 458), (169, 170, 387, 386), (97, 98, 315, 314), (242, 243, 460, 459), (170, 171, 388, 387), (98, 99, 316, 315), (243, 244, 461, 460), (171, 172, 389, 388), (99, 100, 317, 316), (244, 245, 462, 461), (172, 173, 390, 389), (100, 101, 318, 317), (245, 246, 463, 462), (173, 174, 391, 390), (101, 102, 319, 318), (246, 247, 464, 463), (174, 175, 392, 391), (102, 103, 320, 319), (247, 248, 465, 464), (175, 176, 393, 392), (103, 104, 321, 320), (248, 249, 466, 465), (176, 177, 394, 393), (104, 105, 322, 321), (249, 218, 436, 466), (177, 178, 395, 394), (105, 106, 323, 322), (178, 179, 396, 395), (106, 107, 324, 323), (179, 180, 397, 396), (107, 108, 325, 324), (180, 181, 398, 397), (108, 109, 326, 325), (181, 182, 399, 398), (109, 110, 327, 326), (182, 183, 400, 399), (110, 111, 328, 327), (183, 184, 401, 400), (111, 112, 329, 328), (184, 185, 402, 401), (112, 113, 330, 329), (185, 154, 372, 402), (113, 114, 331, 330), (114, 115, 332, 331), (115, 116, 333, 332), (116, 117, 334, 333), (117, 86, 304, 334), (252, 250, 468, 467), (250, 251, 469, 468), (251, 253, 470, 469), (253, 252, 467, 470), (256, 254, 472, 471), (254, 255, 473, 472), (255, 257, 474, 473), (257, 256, 471, 474), (260, 258, 475, 476), (187, 186, 404, 403), (258, 259, 477, 475), (188, 187, 403, 405), (259, 261, 478, 477), (490, 491, 492), (490, 492, 493), (493, 494, 495), (493, 495, 496), (496, 497, 498), (496, 498, 499), (493, 496, 488), (488, 496, 499), (490, 493, 488), (490, 488, 489), (487, 488, 499), (503, 505, 504), (503, 506, 505), (506, 508, 507), (506, 509, 508), (509, 511, 510), (509, 512, 511), (506, 501, 509), (501, 512, 509), (503, 501, 506), (503, 502, 501), (500, 512, 501), (489, 488, 501, 502), (488, 487, 500, 501), (499, 498, 511, 512), (495, 494, 507, 508), (487, 499, 512, 500), (491, 490, 503, 504), (496, 495, 508, 509), (492, 491, 504, 505), (497, 496, 509, 510), (493, 492, 505, 506), (490, 489, 502, 503), (498, 497, 510, 511), (494, 493, 506, 507), (521, 522, 513), (513, 522, 523), (513, 523, 524), (521, 513, 514), (521, 514, 517), (517, 514, 515), (517, 515, 516), (521, 517, 518), (521, 518, 519), (521, 519, 520), (533, 525, 534), (525, 535, 534), (525, 536, 535), (533, 526, 525), (533, 529, 526), (529, 527, 526), (529, 528, 527), (533, 530, 529), (533, 531, 530), (533, 532, 531), (519, 518, 530, 531), (514, 513, 525, 526), (513, 524, 536, 525), (515, 514, 526, 527), (521, 520, 532, 533), (518, 517, 529, 530), (524, 523, 535, 536), (517, 516, 528, 529), (520, 519, 531, 532), (522, 521, 533, 534), (516, 515, 527, 528), (523, 522, 534, 535), (644, 645, 646), (644, 646, 647), (644, 647, 648), (643, 644, 648), (643, 648, 649), (643, 649, 650), (642, 643, 650), (642, 650, 651), (642, 651, 652), (641, 642, 652), (641, 652, 653), (641, 653, 654), (640, 641, 654), (640, 654, 655), (640, 655, 656), (639, 640, 656), (639, 656, 657), (638, 639, 657), (638, 657, 541), (541, 657, 540), (540, 657, 539), (539, 657, 538), (538, 657, 537), (537, 657, 658), (637, 638, 543), (543, 638, 542), (542, 638, 541), (636, 637, 545), (545, 637, 544), (544, 637, 543), (635, 636, 547), (547, 636, 546), (546, 636, 545), (634, 635, 548), (548, 635, 547), (634, 548, 549), (634, 549, 550), (634, 550, 551), (634, 551, 552), (634, 552, 553), (634, 553, 554), (633, 634, 554), (633, 554, 555), (633, 555, 556), (633, 556, 557), (633, 557, 558), (633, 558, 559), (633, 559, 560), (633, 560, 561), (633, 561, 562), (632, 633, 562), (632, 562, 563), (632, 563, 564), (632, 564, 565), (631, 632, 565), (631, 565, 566), (631, 566, 567), (630, 631, 567), (630, 567, 568), (630, 568, 569), (629, 630, 569), (629, 569, 570), (628, 629, 570), (596, 597, 598), (627, 628, 570), (627, 570, 571), (626, 627, 571), (625, 626, 571), (625, 571, 572), (624, 625, 572), (623, 624, 572), (622, 623, 572), (596, 598, 599), (596, 599, 600), (621, 622, 620), (620, 622, 572), (620, 572, 573), (596, 600, 601), (596, 601, 602), (619, 620, 573), (618, 619, 573), (617, 618, 573), (596, 602, 603), (616, 617, 573), (615, 616, 573), (596, 603, 604), (614, 615, 573), (614, 573, 574), (596, 604, 605), (613, 614, 574), (596, 605, 606), (612, 613, 574), (611, 612, 574), (596, 606, 607), (610, 611, 574), (596, 607, 608), (609, 610, 574), (596, 608, 609), (596, 609, 574), (596, 574, 575), (596, 575, 576), (596, 576, 577), (596, 577, 578), (595, 596, 578), (595, 578, 579), (594, 595, 579), (593, 594, 579), (593, 579, 580), (592, 593, 580), (591, 592, 580), (591, 580, 581), (590, 591, 581), (589, 590, 581), (589, 581, 582), (588, 589, 582), (587, 588, 582), (587, 582, 583), (586, 587, 583), (585, 586, 583), (585, 583, 584), (766, 768, 767), (766, 769, 768), (766, 770, 769), (765, 770, 766), (765, 771, 770), (765, 772, 771), (764, 772, 765), (764, 773, 772), (764, 774, 773), (763, 774, 764), (763, 775, 774), (763, 776, 775), (762, 776, 763), (762, 777, 776), (762, 778, 777), (761, 778, 762), (761, 779, 778), (760, 779, 761), (760, 663, 779), (663, 662, 779), (662, 661, 779), (661, 660, 779), (660, 659, 779), (659, 780, 779), (759, 665, 760), (665, 664, 760), (664, 663, 760), (758, 667, 759), (667, 666, 759), (666, 665, 759), (757, 669, 758), (669, 668, 758), (668, 667, 758), (756, 670, 757), (670, 669, 757), (756, 671, 670), (756, 672, 671), (756, 673, 672), (756, 674, 673), (756, 675, 674), (756, 676, 675), (755, 676, 756), (755, 677, 676), (755, 678, 677), (755, 679, 678), (755, 680, 679), (755, 681, 680), (755, 682, 681), (755, 683, 682), (755, 684, 683), (754, 684, 755), (754, 685, 684), (754, 686, 685), (754, 687, 686), (753, 687, 754), (753, 688, 687), (753, 689, 688), (752, 689, 753), (752, 690, 689), (752, 691, 690), (751, 691, 752), (751, 692, 691), (750, 692, 751), (718, 720, 719), (749, 692, 750), (749, 693, 692), (748, 693, 749), (747, 693, 748), (747, 694, 693), (746, 694, 747), (745, 694, 746), (744, 694, 745), (718, 721, 720), (718, 722, 721), (743, 742, 744), (742, 694, 744), (742, 695, 694), (718, 723, 722), (718, 724, 723), (741, 695, 742), (740, 695, 741), (739, 695, 740), (718, 725, 724), (738, 695, 739), (737, 695, 738), (718, 726, 725), (736, 695, 737), (736, 696, 695), (718, 727, 726), (735, 696, 736), (718, 728, 727), (734, 696, 735), (733, 696, 734), (718, 729, 728), (732, 696, 733), (718, 730, 729), (731, 696, 732), (718, 731, 730), (718, 696, 731), (718, 697, 696), (718, 698, 697), (718, 699, 698), (718, 700, 699), (717, 700, 718), (717, 701, 700), (716, 701, 717), (715, 701, 716), (715, 702, 701), (714, 702, 715), (713, 702, 714), (713, 703, 702), (712, 703, 713), (711, 703, 712), (711, 704, 703), (710, 704, 711), (709, 704, 710), (709, 705, 704), (708, 705, 709), (707, 705, 708), (707, 706, 705), (581, 580, 702, 703), (569, 568, 690, 691), (591, 590, 712, 713), (652, 651, 773, 774), (630, 629, 751, 752), (548, 547, 669, 670), (604, 603, 725, 726), (642, 641, 763, 764), (590, 589, 711, 712), (615, 614, 736, 737), (549, 548, 670, 671), (570, 569, 691, 692), (653, 652, 774, 775), (629, 628, 750, 751), (582, 581, 703, 704), (550, 549, 671, 672), (574, 573, 695, 696), (589, 588, 710, 711), (654, 653, 775, 776), (597, 596, 718, 719), (551, 550, 672, 673), (605, 604, 726, 727), (641, 640, 762, 763), (588, 587, 709, 710), (614, 613, 735, 736), (598, 597, 719, 720), (552, 551, 673, 674), (628, 627, 749, 750), (655, 654, 776, 777), (583, 582, 704, 705), (553, 552, 674, 675), (606, 605, 727, 728), (587, 586, 708, 709), (613, 612, 734, 735), (656, 655, 777, 778), (571, 570, 692, 693), (554, 553, 675, 676), (640, 639, 761, 762), (627, 626, 748, 749), (586, 585, 707, 708), (634, 633, 755, 756), (612, 611, 733, 734), (626, 625, 747, 748), (585, 584, 706, 707), (657, 656, 778, 779), (584, 583, 705, 706), (555, 554, 676, 677), (607, 606, 728, 729), (639, 638, 760, 761), (611, 610, 732, 733), (572, 571, 693, 694), (556, 555, 677, 678), (625, 624, 746, 747), (557, 556, 678, 679), (608, 607, 729, 730), (541, 540, 662, 663), (624, 623, 745, 746), (610, 609, 731, 732), (558, 557, 679, 680), (540, 539, 661, 662), (623, 622, 744, 745), (559, 558, 680, 681), (609, 608, 730, 731), (539, 538, 660, 661), (599, 598, 720, 721), (560, 559, 681, 682), (538, 537, 659, 660), (575, 574, 696, 697), (600, 599, 721, 722), (561, 560, 682, 683), (537, 658, 780, 659), (622, 621, 743, 744), (576, 575, 697, 698), (658, 657, 779, 780), (621, 620, 742, 743), (562, 561, 683, 684), (638, 637, 759, 760), (633, 632, 754, 755), (577, 576, 698, 699), (645, 644, 766, 767), (578, 577, 699, 700), (543, 542, 664, 665), (573, 572, 694, 695), (563, 562, 684, 685), (596, 595, 717, 718), (646, 645, 767, 768), (542, 541, 663, 664), (601, 600, 722, 723), (564, 563, 685, 686), (637, 636, 758, 759), (647, 646, 768, 769), (579, 578, 700, 701), (602, 601, 723, 724), (565, 564, 686, 687), (595, 594, 716, 717), (620, 619, 741, 742), (648, 647, 769, 770), (632, 631, 753, 754), (545, 544, 666, 667), (644, 643, 765, 766), (594, 593, 715, 716), (619, 618, 740, 741), (544, 543, 665, 666), (566, 565, 687, 688), (636, 635, 757, 758), (618, 617, 739, 740), (649, 648, 770, 771), (580, 579, 701, 702), (567, 566, 688, 689), (593, 592, 714, 715), (650, 649, 771, 772), (631, 630, 752, 753), (547, 546, 668, 669), (603, 602, 724, 725), (643, 642, 764, 765), (592, 591, 713, 714), (617, 616, 738, 739), (546, 545, 667, 668), (568, 567, 689, 690), (635, 634, 756, 757), (616, 615, 737, 738), (651, 650, 772, 773)])
_uv = me_text_001.uv_layers.new(name='UVMap')
_uv.uv.foreach_set('vector', [0.3333, 0.0, 0.4444, 0.0, 0.5556, 0.0, 0.3333, 0.0, 0.5556, 0.0, 0.1111, 0.0, 0.1111, 0.0, 0.5556, 0.0, 0.6667, 0.0, 0.6667, 0.0, 0.7778, 0.0, 0.8889, 0.0, 0.6667, 0.0, 0.8889, 0.0, 1.0, 0.0, 0.1111, 0.0, 0.6667, 0.0, 1.0, 0.0, 0.3333, 0.0, 0.1111, 0.0, 0.2222, 0.0, 0.0, 0.0, 0.1111, 0.0, 1.0, 0.0, 0.3333, 0.0, 0.5556, 0.0, 0.4444, 0.0, 0.3333, 0.0, 0.1111, 0.0, 0.5556, 0.0, 0.1111, 0.0, 0.6667, 0.0, 0.5556, 0.0, 0.6667, 0.0, 0.8889, 0.0, 0.7778, 0.0, 0.6667, 0.0, 1.0, 0.0, 0.8889, 0.0, 0.1111, 0.0, 1.0, 0.0, 0.6667, 0.0, 0.3333, 0.0, 0.2222, 0.0, 0.1111, 0.0, 0.0, 0.0, 1.0, 0.0, 0.1111, 0.0, 0.6667, 0.0, 0.5556, 0.0, 0.5556, 0.0, 0.6667, 0.0, 0.3333, 0.0, 0.2222, 0.0, 0.2222, 0.0, 0.3333, 0.0, 0.4444, 0.0, 0.3333, 0.0, 0.3333, 0.0, 0.4444, 0.0, 0.7778, 0.0, 0.6667, 0.0, 0.6667, 0.0, 0.7778, 0.0, 0.2222, 0.0, 0.1111, 0.0, 0.1111, 0.0, 0.2222, 0.0, 1.0, 0.0, 0.8889, 0.0, 0.8889, 0.0, 1.0, 0.0, 0.1111, 0.0, 0.0, 0.0, 0.0, 0.0, 0.1111, 0.0, 0.5556, 0.0, 0.4444, 0.0, 0.4444, 0.0, 0.5556, 0.0, 0.8889, 0.0, 0.7778, 0.0, 0.7778, 0.0, 0.8889, 0.0, 0.0, 0.0, 1.0, 0.0, 1.0, 0.0, 0.0, 0.0, 0.0, 0.0, 0.0, 0.0, 0.0, 0.0, 0.0, 0.0, 0.0, 0.0, 0.0, 0.0, 0.0, 0.0, 0.0, 0.0, 0.0, 0.0, 0.0, 0.0, 0.0, 0.0, 0.0, 0.0, 0.0, 0.0, 0.0, 0.0, 0.0, 0.0, 0.0, 0.0, 0.0, 0.0, 0.0, 0.0, 0.0, 0.0, 0.0, 0.0, 0.0, 0.0, 0.0, 0.0, 0.0, 0.0, 0.0, 0.0, 0.0, 0.0, 0.0, 0.0, 0.0, 0.0, 0.0, 0.0, 0.0, 0.0, 0.0, 0.0, 0.0, 0.0, 0.0, 0.0, 0.0, 0.0, 0.0, 0.0, 0.0, 0.0, 0.0, 0.0, 0.0, 0.0, 0.0, 0.0, 0.0, 0.0, 0.0, 0.0, 0.0, 0.0, 0.0, 0.0, 0.0, 0.0, 0.0, 0.0, 0.0, 0.0, 0.0, 0.0, 0.0, 0.0, 0.0, 0.0, 0.0, 0.0, 0.0, 0.0, 0.0, 0.0, 0.0, 0.0, 0.0, 0.0, 0.0, 0.0, 0.0, 0.0, 0.0, 0.0, 0.0, 0.0, 0.0, 0.0, 0.0, 0.0, 0.0, 0.0, 0.0, 0.0, 0.0, 0.0, 0.0, 0.0, 0.0, 0.0, 0.0, 0.0, 0.0, 0.0, 0.0, 0.0, 0.0, 0.0, 0.0, 0.0, 0.0, 0.0, 0.0, 0.0, 0.0, 0.0, 0.0, 0.0, 0.0, 0.0, 0.0, 0.0, 0.0, 0.0, 0.0, 0.0, 0.0, 0.0, 0.0, 0.0, 0.0, 0.0, 0.0, 0.0, 0.0, 0.0, 0.0, 0.0, 0.0, 0.0, 0.0, 0.0, 0.0, 0.0, 0.0, 0.0, 0.0, 0.0, 0.0, 0.0, 0.0, 0.0, 0.0, 0.0, 0.0, 0.0, 0.0, 0.0, 0.0, 0.0, 0.0, 0.0, 0.0, 0.0, 0.0, 0.0, 0.0, 0.0, 0.0, 0.0, 0.0, 0.0, 0.0, 0.0, 0.0, 0.0, 0.0, 0.0, 0.0, 0.0, 0.0, 0.0, 0.0, 0.0, 0.0, 0.0, 0.0, 0.0, 0.0, 0.0, 0.0, 0.0, 0.0, 0.0, 0.0, 0.0, 0.0, 0.0, 0.0, 0.0, 0.0, 0.0, 0.0, 0.0, 0.0, 0.0, 0.0, 0.0, 0.0, 0.0, 0.0, 0.0, 0.0, 0.0, 0.0, 0.0, 0.0, 0.0, 0.0, 0.0, 0.0, 0.0, 0.0, 0.0, 0.0, 0.0, 0.0, 0.0, 0.0, 0.0, 0.0, 0.0, 0.0, 0.0, 0.0, 0.0, 0.0, 0.0, 0.0, 0.0, 0.0, 0.0, 0.0, 0.0, 0.0, 0.0, 0.0, 0.0, 0.0, 0.0, 0.0, 0.0, 0.0, 0.0, 0.0, 0.0, 0.0, 0.0, 0.0, 0.0, 0.0, 0.0, 0.0, 0.0, 0.0, 0.0, 0.0, 0.0, 0.0, 0.0, 0.0, 0.0, 0.0, 0.0, 0.0, 0.0, 0.0, 0.0, 0.0, 0.0, 0.0, 0.0, 0.0, 0.0, 0.0, 0.0, 0.0, 0.0, 0.0, 0.0, 0.0, 0.0, 0.0, 0.0, 0.0, 0.0, 0.0, 0.0, 0.0, 0.0, 0.0, 0.0, 0.0, 0.0, 0.0, 0.0, 0.0, 0.0, 0.0, 0.0, 0.0, 0.0, 0.0, 0.0, 0.0, 0.0, 0.0, 0.0, 0.0, 0.0, 0.0, 0.0, 0.0, 0.0, 0.0, 0.0, 0.0, 0.0, 0.0, 0.0, 0.0, 0.0, 0.0, 0.0, 0.0, 0.0, 0.0, 0.0, 0.0, 0.0, 0.0, 0.0, 0.0, 0.0, 0.0, 0.0, 0.0, 0.0, 0.0, 0.0, 0.0, 0.0, 0.0, 0.0, 0.0, 0.0, 0.0, 0.0, 0.0, 0.0, 0.0, 0.0, 0.0, 0.0, 0.0, 0.0, 0.0, 0.0, 0.0, 0.0, 0.0, 0.0, 0.0, 0.0, 0.0, 0.0, 0.0, 0.0, 0.0, 0.0, 0.0, 0.0, 0.0, 0.0, 0.0, 0.0, 0.0, 0.0, 0.0, 0.0, 0.0, 0.0, 0.0, 0.0, 0.0, 0.0, 0.0, 0.0, 0.0, 0.0, 0.0, 0.0, 0.0, 0.0, 0.0, 0.0, 0.0, 0.0, 0.0, 0.0, 0.0, 0.0, 0.0, 0.0, 0.0, 0.0, 0.0, 0.0, 0.0, 0.0, 0.0, 0.0, 0.0, 0.0, 0.0, 0.0, 0.0, 0.0, 0.0, 0.0, 0.0, 0.0, 0.0, 0.0, 0.0, 0.0, 0.0, 0.0, 0.0, 0.0, 0.0, 0.0, 0.0, 0.0, 0.0, 0.0, 0.0, 0.0, 0.0, 0.0, 0.0, 0.0, 0.0, 0.0, 0.0, 0.0, 0.0, 0.0, 0.0, 0.0, 0.0, 0.0, 0.0, 0.0, 0.0, 0.0, 0.0, 0.0, 0.0, 0.0, 0.0, 0.0, 0.0, 0.0, 0.0, 0.0, 0.0, 0.0, 0.0, 0.0, 0.0, 0.0, 0.0, 0.0, 0.0, 0.0, 0.0, 1.0, 1.0, 1.0, 1.0, 0.0, 0.0, 0.0, 0.0, 0.0, 0.0, 0.0, 0.0, 0.0, 0.0, 0.0, 0.0, 0.0, 0.0, 0.0, 0.0, 0.0, 0.0, 0.0, 0.0, 0.0, 0.0, 0.0, 0.0, 0.0, 0.0, 0.0, 0.0, 0.0, 0.0, 0.0, 0.0, 0.0, 0.0, 0.0, 0.0, 0.0, 0.0, 0.0, 0.0, 0.0, 0.0, 0.0, 0.0, 0.0, 0.0, 0.0, 0.0, 0.0, 0.0, 0.0, 0.0, 0.0, 0.0, 0.0, 0.0, 0.0, 0.0, 0.0, 0.0, 0.0, 0.0, 0.0, 0.0, 0.0, 0.0, 0.0, 0.0, 0.0, 0.0, 0.0, 0.0, 0.0, 0.0, 0.0, 0.0, 0.0, 0.0, 0.0, 0.0, 0.0, 0.0, 0.0, 0.0, 0.0, 0.0, 0.0, 0.0, 0.0, 0.0, 0.0, 0.0, 0.0, 0.0, 0.0, 0.0, 0.0, 0.0, 0.0, 0.0, 0.0, 0.0, 0.0, 0.0, 0.0, 0.0, 0.0, 0.0, 0.0, 0.0, 0.0, 0.0, 0.0, 0.0, 0.0, 0.0, 0.0, 0.0, 0.0, 0.0, 0.0, 0.0, 0.0, 0.0, 0.0, 0.0, 0.0, 0.0, 0.0, 0.0, 0.0, 0.0, 0.0, 0.0, 0.0, 0.0, 0.0, 0.0, 0.0, 0.0, 0.0, 0.0, 0.0, 0.0, 0.0, 0.0, 0.0, 0.0, 0.0, 0.0, 0.0, 0.0, 0.0, 0.0, 0.0, 0.0, 0.0, 0.0, 0.0, 0.0, 0.0, 0.0, 0.0, 0.0, 0.0, 0.0, 0.0, 0.0, 0.0, 0.0, 0.0, 0.0, 0.0, 0.0, 0.0, 0.0, 0.0, 0.0, 0.0, 0.0, 0.0, 0.0, 0.0, 0.0, 0.0, 0.0, 0.0, 0.0, 0.0, 0.0, 0.0, 0.0, 0.0, 0.0, 0.0, 0.0, 0.0, 0.0, 0.0, 0.0, 0.0, 0.0, 0.0, 0.0, 0.0, 0.0, 0.0, 0.0, 0.0, 0.0, 0.0, 0.0, 0.0, 0.0, 0.0, 0.0, 0.0, 0.0, 0.0, 0.0, 0.0, 0.0, 0.0, 0.0, 0.0, 0.0, 0.0, 0.0, 0.0, 0.0, 0.0, 0.0, 0.0, 0.0, 0.0, 0.0, 0.0, 0.0, 0.0, 0.0, 0.0, 0.0, 0.0, 0.0, 0.0, 0.0, 0.0, 0.0, 0.0, 0.0, 0.0, 0.0, 0.0, 0.0, 0.0, 0.0, 0.0, 0.0, 0.0, 0.0, 0.0, 0.0, 0.0, 0.0, 0.0, 0.0, 0.0, 0.0, 0.0, 0.0, 0.0, 0.0, 0.0, 0.0, 0.0, 0.0, 0.0, 0.0, 0.0, 0.0, 0.0, 0.0, 0.0, 0.0, 0.0, 0.0, 0.0, 0.0, 0.0, 0.0, 0.0, 0.0, 0.0, 0.0, 0.0, 0.0, 0.0, 0.0, 0.0, 0.0, 0.0, 0.0, 0.0, 0.0, 0.0, 0.0, 0.0, 0.0, 0.0, 0.0, 0.0, 0.0, 0.0, 0.0, 0.0, 0.0, 0.0, 0.0, 0.0, 0.0, 0.0, 0.0, 0.0, 0.0, 0.0, 0.0, 0.0, 0.0, 0.0, 0.0, 0.0, 0.0, 0.0, 0.0, 0.0, 0.0, 0.0, 0.0, 0.0, 0.0, 0.0, 0.0, 0.0, 0.0, 0.0, 0.0, 0.0, 0.0, 0.0, 0.0, 0.0, 0.0, 0.0, 0.0, 0.0, 0.0, 0.0, 0.0, 0.0, 0.0, 0.0, 0.0, 0.0, 0.0, 0.0, 0.0, 0.0, 0.0, 0.0, 0.0, 0.0, 0.0, 0.0, 0.0, 0.0, 0.0, 0.0, 0.0, 0.0, 0.0, 0.0, 0.0, 0.0, 0.0, 0.0, 0.0, 0.0, 0.0, 0.0, 0.0, 0.0, 0.0, 0.0, 0.0, 0.0, 0.0, 0.0, 0.0, 0.0, 0.0, 0.0, 0.0, 0.0, 0.0, 0.0, 0.0, 0.0, 0.0, 0.0, 0.0, 0.0, 0.0, 0.0, 0.0, 0.0, 0.0, 0.0, 0.0, 0.0, 0.0, 0.0, 0.0, 0.0, 0.0, 0.0, 0.0, 0.0, 0.0, 0.0, 0.0, 0.0, 0.0, 0.0, 0.0, 0.0, 0.0, 0.0, 0.0, 0.0, 0.0, 0.0, 0.0, 0.0, 0.0, 0.0, 0.0, 0.0, 0.0, 0.0, 0.0, 0.0, 0.0, 0.0, 0.0, 0.0, 0.0, 0.0, 0.0, 0.0, 0.0, 0.0, 0.0, 0.0, 0.0, 0.0, 0.0, 0.0, 0.0, 0.0, 0.0, 0.0, 0.0, 0.0, 0.0, 0.0, 0.0, 0.0, 0.0, 0.0, 0.0, 0.0, 0.0, 0.0, 0.0, 0.0, 0.0, 0.0, 0.0, 0.0, 0.0, 0.0, 0.0, 0.0, 0.0, 0.0, 0.0, 0.0, 0.0, 0.0, 0.0, 0.0, 0.0, 0.0, 0.0, 0.0, 0.0, 0.0, 0.0, 0.0, 0.0, 0.0, 0.0, 0.0, 0.0, 0.0, 0.0, 1.0, 1.0, 1.0, 1.0, 0.0, 0.0, 0.0, 0.0, 1.0, 1.0, 1.0, 1.0, 0.0, 0.0, 0.0, 0.0, 1.0, 1.0, 1.0, 1.0, 0.0, 0.0, 0.0, 0.0, 1.0, 1.0, 1.0, 1.0, 0.0, 0.0, 0.0, 0.0, 1.0, 1.0, 1.0, 1.0, 0.0, 0.0, 0.0, 0.0, 0.0, 0.0, 0.0, 0.0, 0.0, 0.0, 0.0, 0.0, 0.0, 0.0, 0.0, 0.0, 0.0, 0.0, 0.0, 0.0, 0.0, 0.0, 0.0, 0.0, 0.0, 0.0, 0.0, 0.0, 0.0, 0.0, 0.0, 0.0, 0.0, 0.0, 0.0, 0.0, 0.0, 0.0, 0.0, 0.0, 0.0, 0.0, 0.0, 0.0, 0.0, 0.0, 0.0, 0.0, 0.0, 0.0, 0.0, 0.0, 0.0, 0.0, 0.0, 0.0, 0.0, 0.0, 0.0, 0.0, 0.0, 0.0, 0.0, 0.0, 0.0, 0.0, 0.0, 0.0, 0.0, 0.0, 0.0, 0.0, 0.0, 0.0, 0.0, 0.0, 0.0, 0.0, 0.0, 0.0, 0.0, 0.0, 0.0, 0.0, 0.0, 0.0, 0.0, 0.0, 0.0, 0.0, 0.0, 0.0, 0.0, 0.0, 0.0, 0.0, 0.0, 0.0, 0.0, 0.0, 0.0, 0.0, 0.0, 0.0, 0.0, 0.0, 0.0, 0.0, 0.0, 0.0, 0.0, 0.0, 0.0, 0.0, 0.0, 0.0, 0.0, 0.0, 0.0, 0.0, 0.0, 0.0, 0.0, 0.0, 0.0, 0.0, 0.0, 0.0, 0.0, 0.0, 0.0, 0.0, 0.0, 0.0, 0.0, 0.0, 0.0, 0.0, 0.0, 0.0, 0.0, 0.0, 0.0, 0.0, 0.0, 0.0, 0.0, 0.0, 0.0, 0.0, 0.0, 0.0, 0.0, 0.0, 0.0, 0.0, 0.0, 0.0, 0.0, 0.0, 0.0, 0.0, 0.0, 0.0, 0.0, 0.0, 0.0, 0.0, 0.0, 0.0, 0.0, 0.0, 0.0, 0.0, 0.0, 0.0, 0.0, 0.0, 0.0, 0.0, 0.0, 0.0, 0.0, 0.0, 0.0, 0.0, 0.0, 0.0, 0.0, 0.0, 0.0, 0.0, 0.0, 0.0, 0.0, 0.0, 0.0, 0.0, 0.0, 0.0, 0.0, 0.0, 0.0, 0.0, 0.0, 0.0, 0.0, 0.0, 0.0, 0.0, 0.0, 0.0, 0.0, 0.0, 0.0, 0.0, 0.0, 0.0, 0.0, 0.0, 0.0, 0.0, 0.0, 0.0, 0.0, 0.0, 0.0, 0.0, 0.0, 0.0, 0.0, 0.0, 0.0, 0.0, 0.0, 0.0, 0.0, 0.0, 0.0, 0.0, 0.0, 0.0, 0.0, 0.0, 0.0, 0.0, 0.0, 0.0, 0.0, 0.0, 0.0, 0.0, 0.0, 0.0, 0.0, 0.0, 0.0, 0.0, 0.0, 1.0, 0.0, 1.0, 1.0, 0.0, 1.0, 0.0, 0.0, 0.0, 0.0, 0.0, 0.0, 0.0, 0.0, 0.0, 0.0, 0.0, 0.0, 0.0, 0.0, 0.0, 0.0, 0.0, 0.0, 0.0, 0.0, 0.0, 0.0, 0.0, 0.0, 0.0, 0.0, 0.0, 0.0, 0.0, 0.0, 0.0, 0.0, 0.0, 0.0, 0.0, 0.0, 0.0, 0.0, 0.0, 0.0, 0.0, 0.0, 0.0, 0.0, 0.0, 0.0, 0.0, 0.0, 0.0, 0.0, 0.0, 0.0, 0.0, 0.0, 0.0, 0.0, 0.0, 0.0, 0.0, 0.0, 0.0, 0.0, 0.0, 0.0, 0.0, 0.0, 0.0, 0.0, 0.0, 0.0, 0.0, 0.0, 0.0, 0.0, 0.0, 0.0, 0.0, 0.0, 0.0, 0.0, 0.0, 0.0, 0.0, 0.0, 0.0, 0.0, 0.0, 0.0, 0.0, 0.0, 0.0, 0.0, 0.0, 0.0, 0.0, 0.0, 0.0, 0.0, 0.0, 0.0, 0.0, 0.0, 0.0, 0.0, 0.0, 0.0, 0.0, 0.0, 0.0, 0.0, 0.0, 0.0, 0.0, 0.0, 0.0, 0.0, 0.0, 0.0, 0.0, 0.0, 0.0, 0.0, 0.0, 0.0, 0.0, 0.0, 0.0, 0.0, 0.0, 0.0, 0.0, 0.0, 0.0, 0.0, 0.0, 0.0, 0.0, 0.0, 0.0, 0.0, 0.0, 0.0, 0.0, 0.0, 0.0, 0.0, 0.0, 0.0, 0.0, 0.0, 0.0, 0.0, 0.0, 0.0, 0.0, 0.0, 0.0, 0.0, 0.0, 0.0, 0.0, 0.0, 0.0, 0.0, 0.0, 0.0, 0.0, 0.0, 0.0, 0.0, 0.0, 0.0, 0.0, 0.0, 0.0, 0.0, 0.0, 0.0, 0.0, 0.0, 0.0, 0.0, 0.0, 0.0, 0.0, 0.0, 0.0, 0.0, 0.0, 0.0, 0.0, 0.0, 0.0, 0.0, 0.0, 0.0, 0.0, 0.0, 0.0, 0.0, 0.0, 0.0, 0.0, 0.0, 0.0, 0.0, 0.0, 0.0, 0.0, 0.0, 0.0, 0.0, 0.0, 0.0, 0.0, 0.0, 0.0, 0.0, 0.0, 0.0, 0.0, 0.0, 0.0, 0.0, 0.0, 0.0, 0.0, 0.0, 0.0, 0.0, 0.0, 0.0, 0.0, 0.0, 0.0, 0.0, 0.0, 0.0, 0.0, 0.0, 0.0, 0.0, 0.0, 0.0, 0.0, 0.0, 0.0, 0.0, 0.0, 0.0, 0.0, 0.0, 0.0, 0.0, 0.0, 0.0, 0.0, 0.0, 0.0, 0.0, 0.0, 0.0, 0.0, 0.0, 0.0, 0.0, 0.0, 0.0, 0.0, 0.0, 0.0, 0.0, 0.0, 0.0, 0.0, 0.0, 0.0, 0.0, 0.0, 0.0, 0.0, 0.0, 0.0, 0.0, 0.0, 0.0, 0.0, 0.0, 0.0, 0.0, 0.0, 0.0, 0.0, 0.0, 0.0, 0.0, 0.0, 0.0, 0.0, 0.0, 0.0, 0.0, 0.0, 0.0, 0.0, 0.0, 0.0, 0.0, 0.0, 0.0, 0.0, 0.0, 0.0, 0.0, 0.0, 0.0, 0.0, 0.0, 0.0, 0.0, 0.0, 0.0, 0.0, 0.0, 0.0, 0.0, 0.0, 0.0, 0.0, 0.0, 0.0, 0.0, 0.0, 0.0, 0.0, 0.0, 0.0, 0.0, 0.0, 0.0, 0.0, 0.0, 0.0, 0.0, 0.0, 0.0, 0.0, 0.0, 0.0, 0.0, 0.0, 0.0, 0.0, 0.0, 0.0, 0.0, 0.0, 0.0, 0.0, 0.0, 0.0, 0.0, 0.0, 0.0, 0.0, 0.0, 0.0, 0.0, 0.0, 0.0, 0.0, 0.0, 0.0, 0.0, 0.0, 0.0, 0.0, 0.0, 0.0, 0.0, 0.0, 0.0, 0.0, 0.0, 0.0, 0.0, 0.0, 0.0, 0.0, 0.0, 0.0, 0.0, 0.0, 0.0, 0.0, 0.0, 0.0, 0.0, 0.0, 0.0, 0.0, 0.0, 0.0, 0.0, 0.0, 0.0, 0.0, 0.0, 0.0, 0.0, 0.0, 0.0, 0.0, 0.0, 0.0, 0.0, 0.0, 0.0, 0.0, 0.0, 0.0, 0.0, 0.0, 0.0, 0.0, 0.0, 0.0, 0.0, 0.0, 0.0, 0.0, 0.0, 0.0, 0.0, 0.0, 0.0, 0.0, 0.0, 0.0, 0.0, 0.0, 0.0, 0.0, 0.0, 0.0, 0.0, 0.0, 0.0, 0.0, 0.0, 0.0, 0.0, 0.0, 0.0, 0.0, 0.0, 0.0, 0.0, 0.0, 0.0, 0.0, 0.0, 0.0, 0.0, 0.0, 0.0, 0.0, 0.0, 0.0, 0.0, 0.0, 0.0, 0.0, 0.0, 0.0, 0.0, 0.0, 0.0, 0.0, 0.0, 0.0, 0.0, 0.0, 0.0, 0.0, 0.0, 0.0, 0.0, 0.0, 0.0, 0.0, 0.0, 0.0, 0.0, 0.0, 0.0, 0.0, 0.0, 0.0, 0.0, 0.0, 0.0, 0.0, 0.0, 0.0, 0.0, 0.0, 0.0, 0.0, 0.0, 0.0, 0.0, 0.0, 0.0, 1.0, 0.0, 1.0, 1.0, 0.0, 1.0, 0.0, 0.0, 1.0, 0.0, 1.0, 1.0, 0.0, 1.0, 0.0, 0.0, 1.0, 0.0, 1.0, 1.0, 0.0, 1.0, 0.0, 0.0, 1.0, 0.0, 1.0, 1.0, 0.0, 1.0, 0.0, 0.0, 1.0, 0.0, 1.0, 1.0, 0.0, 1.0, 0.0, 0.0, 0.0, 0.0, 0.0, 0.0, 0.0, 0.0, 1.0, 1.0, 0.0, 1.0, 0.0, 1.0, 1.0, 1.0, 0.0, 0.0, 0.0, 0.0, 0.0, 0.0, 0.0, 0.0, 0.0, 1.0, 0.0, 0.0, 0.0, 0.0, 0.0, 1.0, 0.0, 0.0, 0.0, 0.0, 0.0, 0.0, 0.0, 0.0, 0.0, 1.0, 0.0, 0.0, 0.0, 0.0, 0.0, 1.0, 0.0, 0.0, 1.0, 0.0, 1.0, 0.0, 0.0, 0.0, 0.0, 0.0, 0.0, 0.0, 0.0, 0.0, 0.0, 0.0, 0.0, 0.0, 1.0, 0.0, 1.0, 0.0, 0.0, 0.0, 1.0, 0.0, 1.0, 1.0, 1.0, 1.0, 1.0, 0.0, 0.0, 0.0, 0.0, 0.0, 0.0, 0.0, 0.0, 0.0, 1.0, 0.0, 1.0, 1.0, 1.0, 1.0, 1.0, 0.0, 1.0, 1.0, 0.0, 1.0, 0.0, 1.0, 1.0, 1.0, 0.0, 0.0, 0.0, 0.0, 0.0, 0.0, 0.0, 0.0, 1.0, 1.0, 0.0, 1.0, 0.0, 1.0, 1.0, 1.0, 0.0, 1.0, 0.0, 0.0, 0.0, 0.0, 0.0, 1.0, 0.0, 0.0, 0.0, 0.0, 0.0, 0.0, 0.0, 0.0, 0.0, 0.0, 0.0, 0.0, 0.0, 0.0, 0.0, 0.0, 0.0, 0.0, 1.0, 0.0, 1.0, 0.0, 0.0, 0.0, 0.0, 0.0, 0.0, 0.0, 0.0, 0.0, 0.0, 0.0, 0.0, 0.0, 0.0, 0.0, 0.0, 0.0, 0.0, 0.0, 1.0, 0.0, 1.0, 1.0, 1.0, 1.0, 1.0, 0.0, 0.0, 0.0, 0.0, 0.0, 0.0, 0.0, 0.0, 0.0, 0.0, 0.0, 0.0, 0.0, 0.0, 0.0, 0.0, 0.0, 1.0, 1.0, 0.0, 1.0, 0.0, 1.0, 1.0, 1.0, 0.0, 0.0, 0.0, 0.0, 0.0, 0.0, 0.0, 0.0, 0.0, 0.0, 0.0, 0.0, 0.0, 0.0, 0.0, 0.0, 0.0, 0.0, 0.0, 0.0, 0.0, 0.0, 0.0, 0.0, 0.0, 0.0, 0.0, 0.0, 0.0, 0.0, 0.0, 0.0, 0.0, 0.0, 0.0, 0.0, 0.0, 0.0, 0.0, 0.0, 0.0, 0.0, 0.0, 0.0, 0.0, 0.0, 0.0, 0.0, 0.0, 0.0, 0.0, 0.0, 0.0, 0.0, 0.0, 0.0, 0.0, 0.0, 0.0, 0.0, 0.0, 0.0, 0.0, 0.0, 0.0, 0.0, 0.0, 0.0, 0.0, 0.0, 0.0, 0.0, 0.0, 0.0, 0.0, 0.0, 0.0, 0.0, 0.0, 0.0, 0.0, 0.0, 0.0, 0.0, 0.0, 0.0, 0.0, 0.0, 0.0, 0.0, 0.0, 0.0, 0.0, 0.0, 0.0, 0.0, 0.0, 0.0, 0.0, 0.0, 0.0, 0.0, 0.0, 0.0, 0.0, 0.0, 0.0, 0.0, 0.0, 0.0, 0.0, 0.0, 0.0, 0.0, 0.0, 0.0, 0.0, 0.0, 0.0, 0.0, 0.0, 0.0, 0.0, 0.0, 0.0, 0.0, 0.0, 0.0, 0.0, 0.0, 0.0, 0.0, 0.0, 0.0, 0.0, 0.0, 0.0, 0.0, 0.0, 0.0, 0.0, 0.0, 0.0, 0.0, 0.0, 0.0, 0.0, 0.0, 0.0, 0.0, 0.0, 0.0, 0.0, 0.0, 0.0, 0.0, 0.0, 0.0, 0.0, 0.0, 0.0, 0.0, 0.0, 0.0, 0.0, 0.0, 0.0, 0.0, 0.0, 0.0, 0.0, 0.0, 0.0, 0.0, 0.0, 0.0, 0.0, 0.0, 0.0, 0.0, 0.0, 0.0, 0.0, 0.0, 0.0, 0.0, 0.0, 0.0, 0.0, 0.0, 0.0, 0.0, 0.0, 0.0, 0.0, 0.0, 0.0, 0.0, 0.0, 0.0, 0.0, 0.0, 0.0, 0.0, 0.0, 0.0, 0.0, 0.0, 0.0, 0.0, 0.0, 0.0, 0.0, 0.0, 0.0, 0.0, 0.0, 0.0, 0.0, 0.0, 0.0, 0.0, 0.0, 0.0, 0.0, 0.0, 0.0, 0.0, 0.0, 0.0, 0.0, 0.0, 0.0, 0.0, 0.0, 0.0, 0.0, 0.0, 0.0, 0.0, 0.0, 0.0, 0.0, 0.0, 0.0, 0.0, 0.0, 0.0, 0.0, 0.0, 0.0, 0.0, 0.0, 0.0, 0.0, 0.0, 0.0, 0.0, 0.0, 0.0, 0.0, 0.0, 0.0, 0.0, 0.0, 0.0, 0.0, 0.0, 0.0, 0.0, 0.0, 0.0, 0.0, 0.0, 0.0, 0.0, 0.0, 0.0, 0.0, 0.0, 0.0, 0.0, 0.0, 0.0, 0.0, 0.0, 0.0, 0.0, 0.0, 0.0, 0.0, 0.0, 0.0, 0.0, 0.0, 0.0, 0.0, 0.0, 0.0, 0.0, 0.0, 0.0, 0.0, 0.0, 0.0, 0.0, 0.0, 0.0, 0.0, 0.0, 0.0, 0.0, 0.0, 0.0, 0.0, 0.0, 0.0, 0.0, 0.0, 0.0, 0.0, 0.0, 0.0, 0.0, 0.0, 0.0, 0.0, 0.0, 0.0, 0.0, 0.0, 0.0, 0.0, 0.0, 0.0, 0.0, 0.0, 0.0, 0.0, 0.0, 0.0, 0.0, 0.0, 0.0, 0.0, 0.0, 0.0, 0.0, 0.0, 0.0, 0.0, 0.0, 0.0, 0.0, 0.0, 0.0, 0.0, 0.0, 0.0, 0.0, 0.0, 0.0, 0.0, 0.0, 0.0, 0.0, 0.0, 0.0, 0.0, 0.0, 0.0, 0.0, 0.0, 0.0, 0.0, 0.0, 0.0, 0.0, 0.0, 0.0, 0.0, 0.0, 0.0, 0.0, 0.0, 0.0, 0.0, 0.0, 0.0, 0.0, 0.0, 0.0, 0.0, 0.0, 0.0, 0.0, 0.0, 0.0, 0.0, 0.0, 0.0, 0.0, 0.0, 0.0, 0.0, 0.0, 0.0, 0.0, 0.0, 0.0, 0.0, 0.0, 0.0, 0.0, 0.0, 0.0, 0.0, 0.0, 0.0, 0.0, 0.0, 0.0, 0.0, 0.0, 0.0, 0.0, 0.0, 0.0, 0.0, 0.0, 0.0, 0.0, 0.0, 0.0, 0.0, 0.0, 0.0, 0.0, 0.0, 0.0, 0.0, 0.0, 0.0, 0.0, 0.0, 0.0, 0.0, 0.0, 0.0, 0.0, 0.0, 0.0, 0.0, 0.0, 0.0, 0.0, 0.0, 0.0, 0.0, 0.0, 0.0, 0.0, 0.0, 0.0, 0.0, 0.0, 0.0, 0.0, 0.0, 0.0, 0.0, 0.0, 0.0, 0.0, 0.0, 0.0, 0.0, 0.0, 0.0, 0.0, 0.0, 0.0, 0.0, 0.0, 0.0, 0.0, 0.0, 0.0, 0.0, 0.0, 0.0, 0.0, 0.0, 0.0, 0.0, 0.0, 0.0, 0.0, 0.0, 0.0, 0.0, 0.0, 0.0, 0.0, 0.0, 0.0, 0.0, 0.0, 0.0, 0.0, 0.0, 0.0, 0.0, 0.0, 0.0, 0.0, 0.0, 0.0, 0.0, 0.0, 0.0, 0.0, 0.0, 0.0, 0.0, 0.0, 0.0, 0.0, 0.0, 0.0, 0.0, 0.0, 0.0, 0.0, 0.0, 0.0, 0.0, 0.0, 0.0, 0.0, 0.0, 0.0, 0.0, 0.0, 0.0, 0.0, 0.0, 0.0, 0.0, 0.0, 0.0, 0.0, 0.0, 0.0, 0.0, 0.0, 0.0, 0.0, 0.0, 0.0, 0.0, 0.0, 0.0, 0.0, 0.0, 0.0, 0.0, 0.0, 0.0, 0.0, 0.0, 0.0, 0.0, 0.0, 0.0, 0.0, 0.0, 0.0, 0.0, 0.0, 0.0, 0.0, 0.0, 0.0, 0.0, 0.0, 0.0, 0.0, 0.0, 0.0, 0.0, 0.0, 0.0, 0.0, 0.0, 0.0, 0.0, 0.0, 0.0, 0.0, 0.0, 0.0, 0.0, 0.0, 0.0, 0.0, 0.0, 0.0, 0.0, 0.0, 0.0, 0.0, 0.0, 0.0, 0.0, 0.0, 0.0, 0.0, 0.0, 0.0, 0.0, 0.0, 0.0, 0.0, 0.0, 0.0, 0.0, 0.0, 0.0, 0.0, 0.0, 0.0, 0.0, 0.0, 0.0, 0.0, 0.0, 0.0, 0.0, 0.0, 0.0, 0.0, 0.0, 0.0, 0.0, 0.0, 0.0, 0.0, 0.0, 0.0, 0.0, 0.0, 0.0, 0.0, 0.0, 0.0, 0.0, 0.0, 0.0, 0.0, 0.0, 0.0, 0.0, 0.0, 0.0, 0.0, 0.0, 0.0, 0.0, 0.0, 0.0, 0.0, 0.0, 0.0, 0.0, 0.0, 0.0, 0.0, 0.0, 0.0, 0.0, 0.0, 0.0, 0.0, 0.0, 0.0, 0.0, 0.0, 0.0, 0.0, 0.0, 0.0, 0.0, 0.0, 0.0, 0.0, 0.0, 0.0, 0.0, 0.0, 0.0, 0.0, 0.0, 0.0, 0.0, 0.0, 0.0, 0.0, 0.0, 0.0, 0.0, 0.0, 0.0, 0.0, 0.0, 0.0, 0.0, 0.0, 0.0, 0.0, 0.0, 0.0, 0.0, 0.0, 0.0, 0.0, 0.0, 0.0, 0.0, 0.0, 0.0, 0.0, 0.0, 0.0, 0.0, 0.0, 0.0, 0.0, 0.0, 0.0, 0.0, 0.0, 0.0, 0.0, 0.0, 0.0, 0.0, 0.0, 0.0, 0.0, 0.0, 0.0, 0.0, 0.0, 0.0, 0.0, 0.0, 0.0, 0.0, 0.0, 0.0, 0.0, 0.0, 0.0, 0.0, 0.0, 0.0, 0.0, 0.0, 0.0, 0.0, 0.0, 0.0, 0.0, 0.0, 0.0, 0.0, 0.0, 0.0, 0.0, 0.0, 0.0, 0.0, 0.0, 0.0, 0.0, 0.0, 0.0, 0.0, 0.0, 0.0, 0.0, 0.0, 0.0, 0.0, 0.0, 0.0, 0.0, 0.0, 0.0, 0.0, 0.0, 0.0, 0.0, 0.0, 0.0, 0.0, 0.0, 0.0, 0.0, 0.0, 0.0, 0.0, 0.0, 0.0, 0.0, 0.0, 0.0, 0.0, 0.0, 0.0, 0.0, 0.0, 0.0, 0.0, 0.0, 0.0, 0.0, 0.0, 0.0, 0.0, 0.0, 0.0, 0.0, 0.0, 0.0, 0.0, 0.0, 0.0, 0.0, 0.0, 0.0, 0.0, 0.0, 0.0, 0.0, 0.0, 0.0, 0.0, 0.0, 0.0, 0.0, 0.0, 0.0, 0.0, 0.0, 0.0, 0.0, 0.0, 0.0, 0.0, 0.0, 0.0, 0.0, 0.0, 0.0, 0.0, 0.0, 0.0, 0.0, 0.0, 0.0, 0.0, 0.0, 0.0, 0.0, 0.0, 0.0, 0.0, 0.0, 0.0, 0.0, 0.0, 0.0, 0.0, 0.0, 0.0, 0.0, 0.0, 0.0, 0.0, 0.0, 0.0, 0.0, 0.0, 0.0, 0.0, 0.0, 0.0, 0.0, 0.0, 0.0, 0.0, 0.0, 0.0, 0.0, 0.0, 0.0, 0.0, 0.0, 0.0, 0.0, 0.0, 0.0, 0.0, 0.0, 0.0, 0.0, 0.0, 0.0, 0.0, 0.0, 0.0, 0.0, 0.0, 0.0, 0.0, 0.0, 0.0, 0.0, 0.0, 0.0, 0.0, 0.0, 0.0, 0.0, 0.0, 0.0, 0.0, 0.0, 0.0, 0.0, 0.0, 0.0, 0.0, 0.0, 0.0, 0.0, 0.0, 0.0, 0.0, 0.0, 0.0, 0.0, 0.0, 0.0, 0.0, 0.0, 0.0, 0.0, 0.0, 0.0, 0.0, 0.0, 0.0, 0.0, 0.0, 0.0, 0.0, 0.0, 0.0, 0.0, 0.0, 0.0, 0.0, 0.0, 0.0, 0.0, 0.0, 0.0, 0.0, 0.0, 0.0, 0.0, 0.0, 0.0, 0.0, 0.0, 0.0, 0.0, 0.0, 0.0, 0.0, 0.0, 0.0, 0.0, 0.0, 0.0, 0.0, 0.0, 0.0, 0.0, 0.0, 0.0, 0.0, 0.0, 0.0, 0.0, 0.0, 0.0, 0.0, 0.0, 0.0, 0.0, 0.0, 0.0, 0.0, 0.0, 0.0, 0.0, 0.0, 0.0, 0.0, 0.0, 0.0, 0.0, 0.0, 0.0, 0.0, 0.0, 0.0, 0.0, 0.0, 0.0, 0.0, 0.0, 0.0, 0.0, 0.0, 0.0, 0.0, 0.0, 0.0, 0.0, 0.0, 0.0, 0.0, 0.0, 0.0, 0.0, 0.0, 0.0, 0.0, 0.0, 0.0, 0.0, 0.0, 0.0, 0.0, 0.0, 0.0, 0.0, 0.0, 0.0, 0.0, 0.0, 0.0, 0.0, 0.0, 0.0, 0.0, 0.0, 0.0, 0.0, 0.0, 0.0, 0.0, 0.0, 0.0, 0.0, 0.0, 0.0, 0.0, 0.0, 0.0, 0.0, 0.0, 0.0, 0.0, 0.0, 0.0, 0.0, 0.0, 0.0, 0.0, 0.0, 0.0, 0.0, 0.0, 0.0, 0.0, 0.0, 0.0, 0.0, 0.0, 0.0, 0.0, 0.0, 0.0, 0.0, 0.0, 0.0, 0.0, 0.0, 0.0, 0.0, 0.0, 0.0, 0.0, 0.0, 0.0, 0.0, 0.0, 0.0, 0.0, 0.0, 0.0, 0.0, 0.0, 0.0, 0.0, 0.0, 0.0, 0.0, 0.0, 0.0, 0.0, 0.0, 0.0, 0.0, 0.0, 0.0, 0.0, 0.0, 0.0, 0.0, 0.0, 0.0, 0.0, 0.0, 0.0, 0.0, 0.0, 0.0, 0.0, 0.0, 0.0, 0.0, 0.0, 0.0, 0.0, 0.0, 0.0, 0.0, 0.0, 0.0, 0.0, 0.0, 0.0, 0.0, 0.0, 0.0, 0.0, 0.0, 0.0, 0.0, 0.0, 0.0, 0.0, 0.0, 0.0, 0.0, 0.0, 0.0, 0.0, 0.0, 0.0, 0.0, 0.0, 0.0, 0.0, 0.0, 0.0, 0.0, 0.0, 0.0, 0.0, 0.0, 0.0, 0.0, 0.0, 0.0, 0.0, 0.0, 0.0, 0.0, 0.0, 0.0, 0.0, 0.0, 0.0, 0.0, 0.0, 0.0, 0.0, 0.0, 0.0, 0.0, 0.0, 0.0, 0.0, 0.0, 0.0, 0.0, 0.0, 0.0, 0.0, 0.0, 0.0, 0.0, 0.0, 0.0, 0.0, 0.0, 0.0, 0.0, 0.0, 0.0, 0.0, 0.0, 0.0, 0.0, 0.0, 0.0, 0.0, 0.0, 0.0, 0.0, 0.0, 0.0, 0.0, 0.0, 0.0, 0.0, 0.0, 0.0, 0.0, 0.0, 0.0, 0.0, 0.0, 0.0, 0.0, 0.0, 0.0, 0.0, 0.0, 0.0, 0.0, 0.0, 0.0, 0.0, 0.0, 0.0, 0.0, 0.0, 0.0, 0.0, 0.0, 0.0, 0.0, 0.0, 0.0, 0.0, 0.0, 0.0, 0.0, 0.0, 0.0, 0.0, 0.0, 0.0, 0.0, 0.0, 0.0, 0.0, 0.0, 0.0, 0.0, 0.0, 0.0, 0.0, 0.0, 0.0, 0.0, 0.0, 0.0, 0.0, 0.0, 0.0, 0.0, 0.0, 0.0, 0.0, 0.0, 0.0, 0.0, 0.0, 0.0, 0.0, 0.0, 0.0, 0.0, 0.0, 0.0, 0.0, 0.0, 0.0, 0.0, 0.0, 0.0, 0.0, 0.0, 0.0, 0.0, 0.0, 0.0, 0.0, 0.0, 0.0, 0.0, 0.0, 0.0, 0.0, 0.0, 0.0, 0.0, 0.0, 0.0, 0.0, 0.0, 0.0, 0.0, 0.0, 0.0, 0.0, 0.0, 0.0, 0.0, 0.0, 0.0, 0.0, 0.0, 0.0, 0.0, 0.0, 0.0, 0.0, 0.0, 0.0, 0.0, 0.0, 0.0, 0.0, 0.0, 0.0, 0.0, 0.0, 0.0, 0.0, 0.0, 0.0, 0.0, 0.0, 0.0, 0.0, 0.0, 0.0, 0.0, 0.0, 0.0, 0.0, 0.0, 0.0, 0.0, 0.0, 0.0, 0.0, 0.0, 0.0, 0.0, 0.0, 0.0, 0.0, 0.0, 0.0, 0.0, 0.0, 0.0, 0.0, 0.0, 0.0, 0.0, 0.0, 0.0, 0.0, 0.0, 0.0, 0.0, 0.0, 0.0, 0.0, 0.0, 0.0, 0.0, 1.0, 0.0, 0.0, 0.0, 0.0, 0.0, 1.0, 0.0, 0.0, 1.0, 0.0, 1.0, 0.0, 0.0, 0.0, 1.0, 0.0, 1.0, 1.0, 1.0, 1.0, 1.0, 0.0, 1.0, 1.0, 0.0, 1.0, 0.0, 1.0, 1.0, 1.0, 0.0, 1.0, 0.0, 0.0, 0.0, 0.0, 0.0, 1.0, 0.0, 0.0, 1.0, 0.0, 1.0, 0.0, 0.0, 0.0, 1.0, 0.0, 1.0, 1.0, 1.0, 1.0, 1.0, 0.0, 1.0, 1.0, 0.0, 1.0, 0.0, 1.0, 1.0, 1.0, 0.0, 1.0, 0.0, 0.0, 0.0, 0.0, 0.0, 1.0, 0.0, 0.0, 0.0, 0.0, 0.0, 0.0, 0.0, 0.0, 0.0, 0.0, 1.0, 0.0, 1.0, 0.0, 0.0, 0.0, 0.0, 0.0, 0.0, 0.0, 0.0, 0.0, 0.0, 0.0, 1.0, 0.0, 1.0, 1.0, 1.0, 1.0, 1.0, 0.0, 0.25, 0.0, 0.3333, 0.0, 0.4167, 0.0, 0.25, 0.0, 0.4167, 0.0, 0.5, 0.0, 0.5, 0.0, 0.5833, 0.0, 0.6667, 0.0, 0.5, 0.0, 0.6667, 0.0, 0.75, 0.0, 0.75, 0.0, 0.8333, 0.0, 0.9167, 0.0, 0.75, 0.0, 0.9167, 0.0, 1.0, 0.0, 0.5, 0.0, 0.75, 0.0, 0.08333, 0.0, 0.08333, 0.0, 0.75, 0.0, 1.0, 0.0, 0.25, 0.0, 0.5, 0.0, 0.08333, 0.0, 0.25, 0.0, 0.08333, 0.0, 0.1667, 0.0, 0.0, 0.0, 0.08333, 0.0, 1.0, 0.0, 0.25, 0.0, 0.4167, 0.0, 0.3333, 0.0, 0.25, 0.0, 0.5, 0.0, 0.4167, 0.0, 0.5, 0.0, 0.6667, 0.0, 0.5833, 0.0, 0.5, 0.0, 0.75, 0.0, 0.6667, 0.0, 0.75, 0.0, 0.9167, 0.0, 0.8333, 0.0, 0.75, 0.0, 1.0, 0.0, 0.9167, 0.0, 0.5, 0.0, 0.08333, 0.0, 0.75, 0.0, 0.08333, 0.0, 1.0, 0.0, 0.75, 0.0, 0.25, 0.0, 0.08333, 0.0, 0.5, 0.0, 0.25, 0.0, 0.1667, 0.0, 0.08333, 0.0, 0.0, 0.0, 1.0, 0.0, 0.08333, 0.0, 0.1667, 0.0, 0.08333, 0.0, 0.08333, 0.0, 0.1667, 0.0, 0.08333, 0.0, 0.0, 0.0, 0.0, 0.0, 0.08333, 0.0, 1.0, 0.0, 0.9167, 0.0, 0.9167, 0.0, 1.0, 0.0, 0.6667, 0.0, 0.5833, 0.0, 0.5833, 0.0, 0.6667, 0.0, 0.0, 0.0, 1.0, 0.0, 1.0, 0.0, 0.0, 0.0, 0.3333, 0.0, 0.25, 0.0, 0.25, 0.0, 0.3333, 0.0, 0.75, 0.0, 0.6667, 0.0, 0.6667, 0.0, 0.75, 0.0, 0.4167, 0.0, 0.3333, 0.0, 0.3333, 0.0, 0.4167, 0.0, 0.8333, 0.0, 0.75, 0.0, 0.75, 0.0, 0.8333, 0.0, 0.5, 0.0, 0.4167, 0.0, 0.4167, 0.0, 0.5, 0.0, 0.25, 0.0, 0.1667, 0.0, 0.1667, 0.0, 0.25, 0.0, 0.9167, 0.0, 0.8333, 0.0, 0.8333, 0.0, 0.9167, 0.0, 0.5833, 0.0, 0.5, 0.0, 0.5, 0.0, 0.5833, 0.0, 0.7273, 0.0, 0.8182, 0.0, 0.0, 0.0, 0.0, 0.0, 0.8182, 0.0, 0.9091, 0.0, 0.0, 0.0, 0.9091, 0.0, 1.0, 0.0, 0.7273, 0.0, 0.0, 0.0, 0.09091, 0.0, 0.7273, 0.0, 0.09091, 0.0, 0.3636, 0.0, 0.3636, 0.0, 0.09091, 0.0, 0.1818, 0.0, 0.3636, 0.0, 0.1818, 0.0, 0.2727, 0.0, 0.7273, 0.0, 0.3636, 0.0, 0.4545, 0.0, 0.7273, 0.0, 0.4545, 0.0, 0.5455, 0.0, 0.7273, 0.0, 0.5455, 0.0, 0.6364, 0.0, 0.7273, 0.0, 0.0, 0.0, 0.8182, 0.0, 0.0, 0.0, 0.9091, 0.0, 0.8182, 0.0, 0.0, 0.0, 1.0, 0.0, 0.9091, 0.0, 0.7273, 0.0, 0.09091, 0.0, 0.0, 0.0, 0.7273, 0.0, 0.3636, 0.0, 0.09091, 0.0, 0.3636, 0.0, 0.1818, 0.0, 0.09091, 0.0, 0.3636, 0.0, 0.2727, 0.0, 0.1818, 0.0, 0.7273, 0.0, 0.4545, 0.0, 0.3636, 0.0, 0.7273, 0.0, 0.5455, 0.0, 0.4545, 0.0, 0.7273, 0.0, 0.6364, 0.0, 0.5455, 0.0, 0.5455, 0.0, 0.4545, 0.0, 0.4545, 0.0, 0.5455, 0.0, 0.09091, 0.0, 0.0, 0.0, 0.0, 0.0, 0.09091, 0.0, 0.0, 0.0, 1.0, 0.0, 1.0, 0.0, 0.0, 0.0, 0.1818, 0.0, 0.09091, 0.0, 0.09091, 0.0, 0.1818, 0.0, 0.7273, 0.0, 0.6364, 0.0, 0.6364, 0.0, 0.7273, 0.0, 0.4545, 0.0, 0.3636, 0.0, 0.3636, 0.0, 0.4545, 0.0, 1.0, 0.0, 0.9091, 0.0, 0.9091, 0.0, 1.0, 0.0, 0.3636, 0.0, 0.2727, 0.0, 0.2727, 0.0, 0.3636, 0.0, 0.6364, 0.0, 0.5455, 0.0, 0.5455, 0.0, 0.6364, 0.0, 0.8182, 0.0, 0.7273, 0.0, 0.7273, 0.0, 0.8182, 0.0, 0.2727, 0.0, 0.1818, 0.0, 0.1818, 0.0, 0.2727, 0.0, 0.9091, 0.0, 0.8182, 0.0, 0.8182, 0.0, 0.9091, 0.0, 0.8843, 0.0, 0.8926, 0.0, 0.9008, 0.0, 0.8843, 0.0, 0.9008, 0.0, 0.9091, 0.0, 0.8843, 0.0, 0.9091, 0.0, 0.9174, 0.0, 0.876, 0.0, 0.8843, 0.0, 0.9174, 0.0, 0.876, 0.0, 0.9174, 0.0, 0.9256, 0.0, 0.876, 0.0, 0.9256, 0.0, 0.9339, 0.0, 0.8678, 0.0, 0.876, 0.0, 0.9339, 0.0, 0.8678, 0.0, 0.9339, 0.0, 0.9421, 0.0, 0.8678, 0.0, 0.9421, 0.0, 0.9504, 0.0, 0.8595, 0.0, 0.8678, 0.0, 0.9504, 0.0, 0.8595, 0.0, 0.9504, 0.0, 0.9587, 0.0, 0.8595, 0.0, 0.9587, 0.0, 0.9669, 0.0, 0.8512, 0.0, 0.8595, 0.0, 0.9669, 0.0, 0.8512, 0.0, 0.9669, 0.0, 0.9752, 0.0, 0.8512, 0.0, 0.9752, 0.0, 0.9835, 0.0, 0.843, 0.0, 0.8512, 0.0, 0.9835, 0.0, 0.843, 0.0, 0.9835, 0.0, 0.9917, 0.0, 0.8347, 0.0, 0.843, 0.0, 0.9917, 0.0, 0.8347, 0.0, 0.9917, 0.0, 0.03306, 0.0, 0.03306, 0.0, 0.9917, 0.0, 0.02479, 0.0, 0.02479, 0.0, 0.9917, 0.0, 0.01653, 0.0, 0.01653, 0.0, 0.9917, 0.0, 0.008264, 0.0, 0.008264, 0.0, 0.9917, 0.0, 0.0, 0.0, 0.0, 0.0, 0.9917, 0.0, 1.0, 0.0, 0.8264, 0.0, 0.8347, 0.0, 0.04959, 0.0, 0.04959, 0.0, 0.8347, 0.0, 0.04132, 0.0, 0.04132, 0.0, 0.8347, 0.0, 0.03306, 0.0, 0.8182, 0.0, 0.8264, 0.0, 0.06612, 0.0, 0.06612, 0.0, 0.8264, 0.0, 0.05785, 0.0, 0.05785, 0.0, 0.8264, 0.0, 0.04959, 0.0, 0.8099, 0.0, 0.8182, 0.0, 0.08264, 0.0, 0.08264, 0.0, 0.8182, 0.0, 0.07438, 0.0, 0.07438, 0.0, 0.8182, 0.0, 0.06612, 0.0, 0.8017, 0.0, 0.8099, 0.0, 0.09091, 0.0, 0.09091, 0.0, 0.8099, 0.0, 0.08264, 0.0, 0.8017, 0.0, 0.09091, 0.0, 0.09917, 0.0, 0.8017, 0.0, 0.09917, 0.0, 0.1074, 0.0, 0.8017, 0.0, 0.1074, 0.0, 0.1157, 0.0, 0.8017, 0.0, 0.1157, 0.0, 0.124, 0.0, 0.8017, 0.0, 0.124, 0.0, 0.1322, 0.0, 0.8017, 0.0, 0.1322, 0.0, 0.1405, 0.0, 0.7934, 0.0, 0.8017, 0.0, 0.1405, 0.0, 0.7934, 0.0, 0.1405, 0.0, 0.1488, 0.0, 0.7934, 0.0, 0.1488, 0.0, 0.157, 0.0, 0.7934, 0.0, 0.157, 0.0, 0.1653, 0.0, 0.7934, 0.0, 0.1653, 0.0, 0.1736, 0.0, 0.7934, 0.0, 0.1736, 0.0, 0.1818, 0.0, 0.7934, 0.0, 0.1818, 0.0, 0.1901, 0.0, 0.7934, 0.0, 0.1901, 0.0, 0.1983, 0.0, 0.7934, 0.0, 0.1983, 0.0, 0.2066, 0.0, 0.7851, 0.0, 0.7934, 0.0, 0.2066, 0.0, 0.7851, 0.0, 0.2066, 0.0, 0.2149, 0.0, 0.7851, 0.0, 0.2149, 0.0, 0.2231, 0.0, 0.7851, 0.0, 0.2231, 0.0, 0.2314, 0.0, 0.7769, 0.0, 0.7851, 0.0, 0.2314, 0.0, 0.7769, 0.0, 0.2314, 0.0, 0.2397, 0.0, 0.7769, 0.0, 0.2397, 0.0, 0.2479, 0.0, 0.7686, 0.0, 0.7769, 0.0, 0.2479, 0.0, 0.7686, 0.0, 0.2479, 0.0, 0.2562, 0.0, 0.7686, 0.0, 0.2562, 0.0, 0.2645, 0.0, 0.7603, 0.0, 0.7686, 0.0, 0.2645, 0.0, 0.7603, 0.0, 0.2645, 0.0, 0.2727, 0.0, 0.7521, 0.0, 0.7603, 0.0, 0.2727, 0.0, 0.4876, 0.0, 0.4959, 0.0, 0.5041, 0.0, 0.7438, 0.0, 0.7521, 0.0, 0.2727, 0.0, 0.7438, 0.0, 0.2727, 0.0, 0.281, 0.0, 0.7355, 0.0, 0.7438, 0.0, 0.281, 0.0, 0.7273, 0.0, 0.7355, 0.0, 0.281, 0.0, 0.7273, 0.0, 0.281, 0.0, 0.2893, 0.0, 0.719, 0.0, 0.7273, 0.0, 0.2893, 0.0, 0.7107, 0.0, 0.719, 0.0, 0.2893, 0.0, 0.7025, 0.0, 0.7107, 0.0, 0.2893, 0.0, 0.4876, 0.0, 0.5041, 0.0, 0.5124, 0.0, 0.4876, 0.0, 0.5124, 0.0, 0.5207, 0.0, 0.6942, 0.0, 0.7025, 0.0, 0.686, 0.0, 0.686, 0.0, 0.7025, 0.0, 0.2893, 0.0, 0.686, 0.0, 0.2893, 0.0, 0.2975, 0.0, 0.4876, 0.0, 0.5207, 0.0, 0.5289, 0.0, 0.4876, 0.0, 0.5289, 0.0, 0.5372, 0.0, 0.6777, 0.0, 0.686, 0.0, 0.2975, 0.0, 0.6694, 0.0, 0.6777, 0.0, 0.2975, 0.0, 0.6612, 0.0, 0.6694, 0.0, 0.2975, 0.0, 0.4876, 0.0, 0.5372, 0.0, 0.5455, 0.0, 0.6529, 0.0, 0.6612, 0.0, 0.2975, 0.0, 0.6446, 0.0, 0.6529, 0.0, 0.2975, 0.0, 0.4876, 0.0, 0.5455, 0.0, 0.5537, 0.0, 0.6364, 0.0, 0.6446, 0.0, 0.2975, 0.0, 0.6364, 0.0, 0.2975, 0.0, 0.3058, 0.0, 0.4876, 0.0, 0.5537, 0.0, 0.562, 0.0, 0.6281, 0.0, 0.6364, 0.0, 0.3058, 0.0, 0.4876, 0.0, 0.562, 0.0, 0.5702, 0.0, 0.6198, 0.0, 0.6281, 0.0, 0.3058, 0.0, 0.6116, 0.0, 0.6198, 0.0, 0.3058, 0.0, 0.4876, 0.0, 0.5702, 0.0, 0.5785, 0.0, 0.6033, 0.0, 0.6116, 0.0, 0.3058, 0.0, 0.4876, 0.0, 0.5785, 0.0, 0.5868, 0.0, 0.595, 0.0, 0.6033, 0.0, 0.3058, 0.0, 0.4876, 0.0, 0.5868, 0.0, 0.595, 0.0, 0.4876, 0.0, 0.595, 0.0, 0.3058, 0.0, 0.4876, 0.0, 0.3058, 0.0, 0.314, 0.0, 0.4876, 0.0, 0.314, 0.0, 0.3223, 0.0, 0.4876, 0.0, 0.3223, 0.0, 0.3306, 0.0, 0.4876, 0.0, 0.3306, 0.0, 0.3388, 0.0, 0.4793, 0.0, 0.4876, 0.0, 0.3388, 0.0, 0.4793, 0.0, 0.3388, 0.0, 0.3471, 0.0, 0.4711, 0.0, 0.4793, 0.0, 0.3471, 0.0, 0.4628, 0.0, 0.4711, 0.0, 0.3471, 0.0, 0.4628, 0.0, 0.3471, 0.0, 0.3554, 0.0, 0.4545, 0.0, 0.4628, 0.0, 0.3554, 0.0, 0.4463, 0.0, 0.4545, 0.0, 0.3554, 0.0, 0.4463, 0.0, 0.3554, 0.0, 0.3636, 0.0, 0.438, 0.0, 0.4463, 0.0, 0.3636, 0.0, 0.4298, 0.0, 0.438, 0.0, 0.3636, 0.0, 0.4298, 0.0, 0.3636, 0.0, 0.3719, 0.0, 0.4215, 0.0, 0.4298, 0.0, 0.3719, 0.0, 0.4132, 0.0, 0.4215, 0.0, 0.3719, 0.0, 0.4132, 0.0, 0.3719, 0.0, 0.3802, 0.0, 0.405, 0.0, 0.4132, 0.0, 0.3802, 0.0, 0.3967, 0.0, 0.405, 0.0, 0.3802, 0.0, 0.3967, 0.0, 0.3802, 0.0, 0.3884, 0.0, 0.8843, 0.0, 0.9008, 0.0, 0.8926, 0.0, 0.8843, 0.0, 0.9091, 0.0, 0.9008, 0.0, 0.8843, 0.0, 0.9174, 0.0, 0.9091, 0.0, 0.876, 0.0, 0.9174, 0.0, 0.8843, 0.0, 0.876, 0.0, 0.9256, 0.0, 0.9174, 0.0, 0.876, 0.0, 0.9339, 0.0, 0.9256, 0.0, 0.8678, 0.0, 0.9339, 0.0, 0.876, 0.0, 0.8678, 0.0, 0.9421, 0.0, 0.9339, 0.0, 0.8678, 0.0, 0.9504, 0.0, 0.9421, 0.0, 0.8595, 0.0, 0.9504, 0.0, 0.8678, 0.0, 0.8595, 0.0, 0.9587, 0.0, 0.9504, 0.0, 0.8595, 0.0, 0.9669, 0.0, 0.9587, 0.0, 0.8512, 0.0, 0.9669, 0.0, 0.8595, 0.0, 0.8512, 0.0, 0.9752, 0.0, 0.9669, 0.0, 0.8512, 0.0, 0.9835, 0.0, 0.9752, 0.0, 0.843, 0.0, 0.9835, 0.0, 0.8512, 0.0, 0.843, 0.0, 0.9917, 0.0, 0.9835, 0.0, 0.8347, 0.0, 0.9917, 0.0, 0.843, 0.0, 0.8347, 0.0, 0.03306, 0.0, 0.9917, 0.0, 0.03306, 0.0, 0.02479, 0.0, 0.9917, 0.0, 0.02479, 0.0, 0.01653, 0.0, 0.9917, 0.0, 0.01653, 0.0, 0.008264, 0.0, 0.9917, 0.0, 0.008264, 0.0, 0.0, 0.0, 0.9917, 0.0, 0.0, 0.0, 1.0, 0.0, 0.9917, 0.0, 0.8264, 0.0, 0.04959, 0.0, 0.8347, 0.0, 0.04959, 0.0, 0.04132, 0.0, 0.8347, 0.0, 0.04132, 0.0, 0.03306, 0.0, 0.8347, 0.0, 0.8182, 0.0, 0.06612, 0.0, 0.8264, 0.0, 0.06612, 0.0, 0.05785, 0.0, 0.8264, 0.0, 0.05785, 0.0, 0.04959, 0.0, 0.8264, 0.0, 0.8099, 0.0, 0.08264, 0.0, 0.8182, 0.0, 0.08264, 0.0, 0.07438, 0.0, 0.8182, 0.0, 0.07438, 0.0, 0.06612, 0.0, 0.8182, 0.0, 0.8017, 0.0, 0.09091, 0.0, 0.8099, 0.0, 0.09091, 0.0, 0.08264, 0.0, 0.8099, 0.0, 0.8017, 0.0, 0.09917, 0.0, 0.09091, 0.0, 0.8017, 0.0, 0.1074, 0.0, 0.09917, 0.0, 0.8017, 0.0, 0.1157, 0.0, 0.1074, 0.0, 0.8017, 0.0, 0.124, 0.0, 0.1157, 0.0, 0.8017, 0.0, 0.1322, 0.0, 0.124, 0.0, 0.8017, 0.0, 0.1405, 0.0, 0.1322, 0.0, 0.7934, 0.0, 0.1405, 0.0, 0.8017, 0.0, 0.7934, 0.0, 0.1488, 0.0, 0.1405, 0.0, 0.7934, 0.0, 0.157, 0.0, 0.1488, 0.0, 0.7934, 0.0, 0.1653, 0.0, 0.157, 0.0, 0.7934, 0.0, 0.1736, 0.0, 0.1653, 0.0, 0.7934, 0.0, 0.1818, 0.0, 0.1736, 0.0, 0.7934, 0.0, 0.1901, 0.0, 0.1818, 0.0, 0.7934, 0.0, 0.1983, 0.0, 0.1901, 0.0, 0.7934, 0.0, 0.2066, 0.0, 0.1983, 0.0, 0.7851, 0.0, 0.2066, 0.0, 0.7934, 0.0, 0.7851, 0.0, 0.2149, 0.0, 0.2066, 0.0, 0.7851, 0.0, 0.2231, 0.0, 0.2149, 0.0, 0.7851, 0.0, 0.2314, 0.0, 0.2231, 0.0, 0.7769, 0.0, 0.2314, 0.0, 0.7851, 0.0, 0.7769, 0.0, 0.2397, 0.0, 0.2314, 0.0, 0.7769, 0.0, 0.2479, 0.0, 0.2397, 0.0, 0.7686, 0.0, 0.2479, 0.0, 0.7769, 0.0, 0.7686, 0.0, 0.2562, 0.0, 0.2479, 0.0, 0.7686, 0.0, 0.2645, 0.0, 0.2562, 0.0, 0.7603, 0.0, 0.2645, 0.0, 0.7686, 0.0, 0.7603, 0.0, 0.2727, 0.0, 0.2645, 0.0, 0.7521, 0.0, 0.2727, 0.0, 0.7603, 0.0, 0.4876, 0.0, 0.5041, 0.0, 0.4959, 0.0, 0.7438, 0.0, 0.2727, 0.0, 0.7521, 0.0, 0.7438, 0.0, 0.281, 0.0, 0.2727, 0.0, 0.7355, 0.0, 0.281, 0.0, 0.7438, 0.0, 0.7273, 0.0, 0.281, 0.0, 0.7355, 0.0, 0.7273, 0.0, 0.2893, 0.0, 0.281, 0.0, 0.719, 0.0, 0.2893, 0.0, 0.7273, 0.0, 0.7107, 0.0, 0.2893, 0.0, 0.719, 0.0, 0.7025, 0.0, 0.2893, 0.0, 0.7107, 0.0, 0.4876, 0.0, 0.5124, 0.0, 0.5041, 0.0, 0.4876, 0.0, 0.5207, 0.0, 0.5124, 0.0, 0.6942, 0.0, 0.686, 0.0, 0.7025, 0.0, 0.686, 0.0, 0.2893, 0.0, 0.7025, 0.0, 0.686, 0.0, 0.2975, 0.0, 0.2893, 0.0, 0.4876, 0.0, 0.5289, 0.0, 0.5207, 0.0, 0.4876, 0.0, 0.5372, 0.0, 0.5289, 0.0, 0.6777, 0.0, 0.2975, 0.0, 0.686, 0.0, 0.6694, 0.0, 0.2975, 0.0, 0.6777, 0.0, 0.6612, 0.0, 0.2975, 0.0, 0.6694, 0.0, 0.4876, 0.0, 0.5455, 0.0, 0.5372, 0.0, 0.6529, 0.0, 0.2975, 0.0, 0.6612, 0.0, 0.6446, 0.0, 0.2975, 0.0, 0.6529, 0.0, 0.4876, 0.0, 0.5537, 0.0, 0.5455, 0.0, 0.6364, 0.0, 0.2975, 0.0, 0.6446, 0.0, 0.6364, 0.0, 0.3058, 0.0, 0.2975, 0.0, 0.4876, 0.0, 0.562, 0.0, 0.5537, 0.0, 0.6281, 0.0, 0.3058, 0.0, 0.6364, 0.0, 0.4876, 0.0, 0.5702, 0.0, 0.562, 0.0, 0.6198, 0.0, 0.3058, 0.0, 0.6281, 0.0, 0.6116, 0.0, 0.3058, 0.0, 0.6198, 0.0, 0.4876, 0.0, 0.5785, 0.0, 0.5702, 0.0, 0.6033, 0.0, 0.3058, 0.0, 0.6116, 0.0, 0.4876, 0.0, 0.5868, 0.0, 0.5785, 0.0, 0.595, 0.0, 0.3058, 0.0, 0.6033, 0.0, 0.4876, 0.0, 0.595, 0.0, 0.5868, 0.0, 0.4876, 0.0, 0.3058, 0.0, 0.595, 0.0, 0.4876, 0.0, 0.314, 0.0, 0.3058, 0.0, 0.4876, 0.0, 0.3223, 0.0, 0.314, 0.0, 0.4876, 0.0, 0.3306, 0.0, 0.3223, 0.0, 0.4876, 0.0, 0.3388, 0.0, 0.3306, 0.0, 0.4793, 0.0, 0.3388, 0.0, 0.4876, 0.0, 0.4793, 0.0, 0.3471, 0.0, 0.3388, 0.0, 0.4711, 0.0, 0.3471, 0.0, 0.4793, 0.0, 0.4628, 0.0, 0.3471, 0.0, 0.4711, 0.0, 0.4628, 0.0, 0.3554, 0.0, 0.3471, 0.0, 0.4545, 0.0, 0.3554, 0.0, 0.4628, 0.0, 0.4463, 0.0, 0.3554, 0.0, 0.4545, 0.0, 0.4463, 0.0, 0.3636, 0.0, 0.3554, 0.0, 0.438, 0.0, 0.3636, 0.0, 0.4463, 0.0, 0.4298, 0.0, 0.3636, 0.0, 0.438, 0.0, 0.4298, 0.0, 0.3719, 0.0, 0.3636, 0.0, 0.4215, 0.0, 0.3719, 0.0, 0.4298, 0.0, 0.4132, 0.0, 0.3719, 0.0, 0.4215, 0.0, 0.4132, 0.0, 0.3802, 0.0, 0.3719, 0.0, 0.405, 0.0, 0.3802, 0.0, 0.4132, 0.0, 0.3967, 0.0, 0.3802, 0.0, 0.405, 0.0, 0.3967, 0.0, 0.3884, 0.0, 0.3802, 0.0, 0.3636, 0.0, 0.3554, 0.0, 0.3554, 0.0, 0.3636, 0.0, 0.2645, 0.0, 0.2562, 0.0, 0.2562, 0.0, 0.2645, 0.0, 0.4463, 0.0, 0.438, 0.0, 0.438, 0.0, 0.4463, 0.0, 0.9504, 0.0, 0.9421, 0.0, 0.9421, 0.0, 0.9504, 0.0, 0.7686, 0.0, 0.7603, 0.0, 0.7603, 0.0, 0.7686, 0.0, 0.09091, 0.0, 0.08264, 0.0, 0.08264, 0.0, 0.09091, 0.0, 0.5537, 0.0, 0.5455, 0.0, 0.5455, 0.0, 0.5537, 0.0, 0.8678, 0.0, 0.8595, 0.0, 0.8595, 0.0, 0.8678, 0.0, 0.438, 0.0, 0.4298, 0.0, 0.4298, 0.0, 0.438, 0.0, 0.6446, 0.0, 0.6364, 0.0, 0.6364, 0.0, 0.6446, 0.0, 0.09917, 0.0, 0.09091, 0.0, 0.09091, 0.0, 0.09917, 0.0, 0.2727, 0.0, 0.2645, 0.0, 0.2645, 0.0, 0.2727, 0.0, 0.9587, 0.0, 0.9504, 0.0, 0.9504, 0.0, 0.9587, 0.0, 0.7603, 0.0, 0.7521, 0.0, 0.7521, 0.0, 0.7603, 0.0, 0.3719, 0.0, 0.3636, 0.0, 0.3636, 0.0, 0.3719, 0.0, 0.1074, 0.0, 0.09917, 0.0, 0.09917, 0.0, 0.1074, 0.0, 0.3058, 0.0, 0.2975, 0.0, 0.2975, 0.0, 0.3058, 0.0, 0.4298, 0.0, 0.4215, 0.0, 0.4215, 0.0, 0.4298, 0.0, 0.9669, 0.0, 0.9587, 0.0, 0.9587, 0.0, 0.9669, 0.0, 0.4959, 0.0, 0.4876, 0.0, 0.4876, 0.0, 0.4959, 0.0, 0.1157, 0.0, 0.1074, 0.0, 0.1074, 0.0, 0.1157, 0.0, 0.562, 0.0, 0.5537, 0.0, 0.5537, 0.0, 0.562, 0.0, 0.8595, 0.0, 0.8512, 0.0, 0.8512, 0.0, 0.8595, 0.0, 0.4215, 0.0, 0.4132, 0.0, 0.4132, 0.0, 0.4215, 0.0, 0.6364, 0.0, 0.6281, 0.0, 0.6281, 0.0, 0.6364, 0.0, 0.5041, 0.0, 0.4959, 0.0, 0.4959, 0.0, 0.5041, 0.0, 0.124, 0.0, 0.1157, 0.0, 0.1157, 0.0, 0.124, 0.0, 0.7521, 0.0, 0.7438, 0.0, 0.7438, 0.0, 0.7521, 0.0, 0.9752, 0.0, 0.9669, 0.0, 0.9669, 0.0, 0.9752, 0.0, 0.3802, 0.0, 0.3719, 0.0, 0.3719, 0.0, 0.3802, 0.0, 0.1322, 0.0, 0.124, 0.0, 0.124, 0.0, 0.1322, 0.0, 0.5702, 0.0, 0.562, 0.0, 0.562, 0.0, 0.5702, 0.0, 0.4132, 0.0, 0.405, 0.0, 0.405, 0.0, 0.4132, 0.0, 0.6281, 0.0, 0.6198, 0.0, 0.6198, 0.0, 0.6281, 0.0, 0.9835, 0.0, 0.9752, 0.0, 0.9752, 0.0, 0.9835, 0.0, 0.281, 0.0, 0.2727, 0.0, 0.2727, 0.0, 0.281, 0.0, 0.1405, 0.0, 0.1322, 0.0, 0.1322, 0.0, 0.1405, 0.0, 0.8512, 0.0, 0.843, 0.0, 0.843, 0.0, 0.8512, 0.0, 0.7438, 0.0, 0.7355, 0.0, 0.7355, 0.0, 0.7438, 0.0, 0.405, 0.0, 0.3967, 0.0, 0.3967, 0.0, 0.405, 0.0, 0.8017, 0.0, 0.7934, 0.0, 0.7934, 0.0, 0.8017, 0.0, 0.6198, 0.0, 0.6116, 0.0, 0.6116, 0.0, 0.6198, 0.0, 0.7355, 0.0, 0.7273, 0.0, 0.7273, 0.0, 0.7355, 0.0, 0.3967, 0.0, 0.3884, 0.0, 0.3884, 0.0, 0.3967, 0.0, 0.9917, 0.0, 0.9835, 0.0, 0.9835, 0.0, 0.9917, 0.0, 0.3884, 0.0, 0.3802, 0.0, 0.3802, 0.0, 0.3884, 0.0, 0.1488, 0.0, 0.1405, 0.0, 0.1405, 0.0, 0.1488, 0.0, 0.5785, 0.0, 0.5702, 0.0, 0.5702, 0.0, 0.5785, 0.0, 0.843, 0.0, 0.8347, 0.0, 0.8347, 0.0, 0.843, 0.0, 0.6116, 0.0, 0.6033, 0.0, 0.6033, 0.0, 0.6116, 0.0, 0.2893, 0.0, 0.281, 0.0, 0.281, 0.0, 0.2893, 0.0, 0.157, 0.0, 0.1488, 0.0, 0.1488, 0.0, 0.157, 0.0, 0.7273, 0.0, 0.719, 0.0, 0.719, 0.0, 0.7273, 0.0, 0.1653, 0.0, 0.157, 0.0, 0.157, 0.0, 0.1653, 0.0, 0.5868, 0.0, 0.5785, 0.0, 0.5785, 0.0, 0.5868, 0.0, 0.03306, 0.0, 0.02479, 0.0, 0.02479, 0.0, 0.03306, 0.0, 0.719, 0.0, 0.7107, 0.0, 0.7107, 0.0, 0.719, 0.0, 0.6033, 0.0, 0.595, 0.0, 0.595, 0.0, 0.6033, 0.0, 0.1736, 0.0, 0.1653, 0.0, 0.1653, 0.0, 0.1736, 0.0, 0.02479, 0.0, 0.01653, 0.0, 0.01653, 0.0, 0.02479, 0.0, 0.7107, 0.0, 0.7025, 0.0, 0.7025, 0.0, 0.7107, 0.0, 0.1818, 0.0, 0.1736, 0.0, 0.1736, 0.0, 0.1818, 0.0, 0.595, 0.0, 0.5868, 0.0, 0.5868, 0.0, 0.595, 0.0, 0.01653, 0.0, 0.008264, 0.0, 0.008264, 0.0, 0.01653, 0.0, 0.5124, 0.0, 0.5041, 0.0, 0.5041, 0.0, 0.5124, 0.0, 0.1901, 0.0, 0.1818, 0.0, 0.1818, 0.0, 0.1901, 0.0, 0.008264, 0.0, 0.0, 0.0, 0.0, 0.0, 0.008264, 0.0, 0.314, 0.0, 0.3058, 0.0, 0.3058, 0.0, 0.314, 0.0, 0.5207, 0.0, 0.5124, 0.0, 0.5124, 0.0, 0.5207, 0.0, 0.1983, 0.0, 0.1901, 0.0, 0.1901, 0.0, 0.1983, 0.0, 0.0, 0.0, 1.0, 0.0, 1.0, 0.0, 0.0, 0.0, 0.7025, 0.0, 0.6942, 0.0, 0.6942, 0.0, 0.7025, 0.0, 0.3223, 0.0, 0.314, 0.0, 0.314, 0.0, 0.3223, 0.0, 1.0, 0.0, 0.9917, 0.0, 0.9917, 0.0, 1.0, 0.0, 0.6942, 0.0, 0.686, 0.0, 0.686, 0.0, 0.6942, 0.0, 0.2066, 0.0, 0.1983, 0.0, 0.1983, 0.0, 0.2066, 0.0, 0.8347, 0.0, 0.8264, 0.0, 0.8264, 0.0, 0.8347, 0.0, 0.7934, 0.0, 0.7851, 0.0, 0.7851, 0.0, 0.7934, 0.0, 0.3306, 0.0, 0.3223, 0.0, 0.3223, 0.0, 0.3306, 0.0, 0.8926, 0.0, 0.8843, 0.0, 0.8843, 0.0, 0.8926, 0.0, 0.3388, 0.0, 0.3306, 0.0, 0.3306, 0.0, 0.3388, 0.0, 0.04959, 0.0, 0.04132, 0.0, 0.04132, 0.0, 0.04959, 0.0, 0.2975, 0.0, 0.2893, 0.0, 0.2893, 0.0, 0.2975, 0.0, 0.2149, 0.0, 0.2066, 0.0, 0.2066, 0.0, 0.2149, 0.0, 0.4876, 0.0, 0.4793, 0.0, 0.4793, 0.0, 0.4876, 0.0, 0.9008, 0.0, 0.8926, 0.0, 0.8926, 0.0, 0.9008, 0.0, 0.04132, 0.0, 0.03306, 0.0, 0.03306, 0.0, 0.04132, 0.0, 0.5289, 0.0, 0.5207, 0.0, 0.5207, 0.0, 0.5289, 0.0, 0.2231, 0.0, 0.2149, 0.0, 0.2149, 0.0, 0.2231, 0.0, 0.8264, 0.0, 0.8182, 0.0, 0.8182, 0.0, 0.8264, 0.0, 0.9091, 0.0, 0.9008, 0.0, 0.9008, 0.0, 0.9091, 0.0, 0.3471, 0.0, 0.3388, 0.0, 0.3388, 0.0, 0.3471, 0.0, 0.5372, 0.0, 0.5289, 0.0, 0.5289, 0.0, 0.5372, 0.0, 0.2314, 0.0, 0.2231, 0.0, 0.2231, 0.0, 0.2314, 0.0, 0.4793, 0.0, 0.4711, 0.0, 0.4711, 0.0, 0.4793, 0.0, 0.686, 0.0, 0.6777, 0.0, 0.6777, 0.0, 0.686, 0.0, 0.9174, 0.0, 0.9091, 0.0, 0.9091, 0.0, 0.9174, 0.0, 0.7851, 0.0, 0.7769, 0.0, 0.7769, 0.0, 0.7851, 0.0, 0.06612, 0.0, 0.05785, 0.0, 0.05785, 0.0, 0.06612, 0.0, 0.8843, 0.0, 0.876, 0.0, 0.876, 0.0, 0.8843, 0.0, 0.4711, 0.0, 0.4628, 0.0, 0.4628, 0.0, 0.4711, 0.0, 0.6777, 0.0, 0.6694, 0.0, 0.6694, 0.0, 0.6777, 0.0, 0.05785, 0.0, 0.04959, 0.0, 0.04959, 0.0, 0.05785, 0.0, 0.2397, 0.0, 0.2314, 0.0, 0.2314, 0.0, 0.2397, 0.0, 0.8182, 0.0, 0.8099, 0.0, 0.8099, 0.0, 0.8182, 0.0, 0.6694, 0.0, 0.6612, 0.0, 0.6612, 0.0, 0.6694, 0.0, 0.9256, 0.0, 0.9174, 0.0, 0.9174, 0.0, 0.9256, 0.0, 0.3554, 0.0, 0.3471, 0.0, 0.3471, 0.0, 0.3554, 0.0, 0.2479, 0.0, 0.2397, 0.0, 0.2397, 0.0, 0.2479, 0.0, 0.4628, 0.0, 0.4545, 0.0, 0.4545, 0.0, 0.4628, 0.0, 0.9339, 0.0, 0.9256, 0.0, 0.9256, 0.0, 0.9339, 0.0, 0.7769, 0.0, 0.7686, 0.0, 0.7686, 0.0, 0.7769, 0.0, 0.08264, 0.0, 0.07438, 0.0, 0.07438, 0.0, 0.08264, 0.0, 0.5455, 0.0, 0.5372, 0.0, 0.5372, 0.0, 0.5455, 0.0, 0.876, 0.0, 0.8678, 0.0, 0.8678, 0.0, 0.876, 0.0, 0.4545, 0.0, 0.4463, 0.0, 0.4463, 0.0, 0.4545, 0.0, 0.6612, 0.0, 0.6529, 0.0, 0.6529, 0.0, 0.6612, 0.0, 0.07438, 0.0, 0.06612, 0.0, 0.06612, 0.0, 0.07438, 0.0, 0.2562, 0.0, 0.2479, 0.0, 0.2479, 0.0, 0.2562, 0.0, 0.8099, 0.0, 0.8017, 0.0, 0.8017, 0.0, 0.8099, 0.0, 0.6529, 0.0, 0.6446, 0.0, 0.6446, 0.0, 0.6529, 0.0, 0.9421, 0.0, 0.9339, 0.0, 0.9339, 0.0, 0.9421, 0.0])
me_text_001.auto_texspace = False
me_text_001.update()

# ---- objects
ob_text_001 = bpy.data.objects.new('Text.001', me_text_001)

# ---- transforms, parenting, visibility, modifiers, constraints
ob_text_001.location = (0.0, 4.077, 0.0)
_m = ob_text_001.modifiers.new('Remesh', 'REMESH')
_m.octree_depth = 7
_m.use_remove_disconnected = False

# ---- collection membership
col_collection.objects.link(ob_text_001)

# ---- scene / render settings (as saved in the file)
scene.frame_start = 1; scene.frame_end = 250; scene.frame_set(1)
scene.render.engine = 'BLENDER_EEVEE_NEXT'
bpy.context.view_layer.update()

# ---- added for rendering (the .blend has no active camera and no usable light): camera, sun
cam_auto = bpy.data.cameras.new('AutoCamera')
cam_auto.lens = 50.0
cam_auto.sensor_width = 36.0
cam_auto.clip_end = 1000.0
ob_auto_camera = bpy.data.objects.new('AutoCamera', cam_auto)
scene.collection.objects.link(ob_auto_camera)
ob_auto_camera.location = (11.9843, -14.8966, 9.97247)
ob_auto_camera.rotation_euler = (1.09748, -7.21219e-08, 0.694738)
scene.camera = ob_auto_camera
light_auto_sun = bpy.data.lights.new('AutoSun', 'SUN')
light_auto_sun.energy = 3.0
light_auto_sun.angle = 0.0523599
ob_auto_sun = bpy.data.objects.new('AutoSun', light_auto_sun)
scene.collection.objects.link(ob_auto_sun)
ob_auto_sun.rotation_euler = (0.872665, 0.174533, 0.523599)
bpy.context.view_layer.update()
